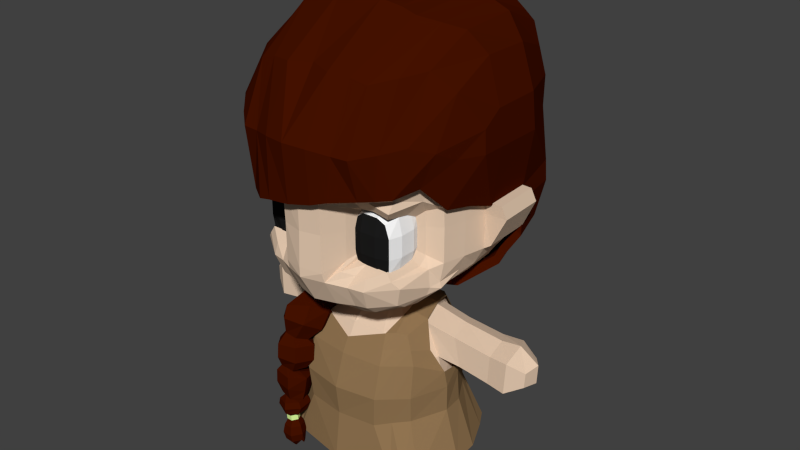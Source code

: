 # Source: Zona.blend  (saved by Blender 2.67.0; exported with 4.5.12 LTS)
import bpy
from mathutils import Matrix  # noqa: F401  (used for matrix-valued properties, if any)

bpy.ops.wm.read_factory_settings(use_empty=True)
scene = bpy.context.scene
scene.name = 'Scene'

# ---- collections
col_collection_1 = bpy.data.collections.new('Collection 1'); scene.collection.children.link(col_collection_1)

# ---- materials (node trees are filled in below, after node groups)
mat_material_001 = bpy.data.materials.new('Material.001')
mat_material_001.alpha_threshold = 0.0
mat_material_001.use_transparent_shadow = False
mat_material_001.diffuse_color = (1.0, 1.0, 1.0, 1.0)
mat_material_001.roughness = 0.5
mat_material_001.specular_intensity = 0.1
mat_material_001.line_color = (0.0, 0.0, 0.0, 1.0)
mat_material_002 = bpy.data.materials.new('Material.002')
mat_material_002.alpha_threshold = 0.0
mat_material_002.use_transparent_shadow = False
mat_material_002.diffuse_color = (0.01222, 0.01222, 0.01222, 1.0)
mat_material_002.roughness = 0.5
mat_material_002.specular_intensity = 0.0
mat_material_002.line_color = (0.0, 0.0, 0.0, 1.0)
mat_material = bpy.data.materials.new('Material')
mat_material.alpha_threshold = 0.0
mat_material.use_transparent_shadow = False
mat_material.diffuse_color = (0.8, 0.6006, 0.4422, 1.0)
mat_material.roughness = 0.5
mat_material.specular_intensity = 0.0
mat_material.line_color = (0.0, 0.0, 0.0, 1.0)
mat_material_003 = bpy.data.materials.new('Material.003')
mat_material_003.alpha_threshold = 0.0
mat_material_003.use_transparent_shadow = False
mat_material_003.diffuse_color = (0.06, 0.006, 0.0, 1.0)
mat_material_003.roughness = 0.5
mat_material_003.specular_intensity = 0.0
mat_material_003.line_color = (0.0, 0.0, 0.0, 1.0)
mat_material_005 = bpy.data.materials.new('Material.005')
mat_material_005.alpha_threshold = 0.0
mat_material_005.use_transparent_shadow = False
mat_material_005.diffuse_color = (0.7475, 1.0, 0.3418, 1.0)
mat_material_005.roughness = 0.5
mat_material_005.specular_intensity = 0.0
mat_material_005.line_color = (0.0, 0.0, 0.0, 1.0)
mat_material_004 = bpy.data.materials.new('Material.004')
mat_material_004.alpha_threshold = 0.0
mat_material_004.use_transparent_shadow = False
mat_material_004.diffuse_color = (0.2883, 0.1788, 0.08469, 1.0)
mat_material_004.roughness = 0.5
mat_material_004.specular_intensity = 0.0
mat_material_004.line_color = (0.0, 0.0, 0.0, 1.0)

# ---- material node trees

# ---- world
world_world = bpy.data.worlds.new('World'); scene.world = world_world
world_world.color = (0.05088, 0.05088, 0.05088)
world_world.use_sun_shadow = False
world_world.sun_shadow_jitter_overblur = 0.0
world_world.cycles.sampling_method = 'MANUAL'
world_world.cycles.sample_map_resolution = 256

# ---- meshes
me_cube = bpy.data.meshes.new('Cube')
me_cube.from_pydata([(0.6482, 0.829, -0.7473), (0.8301, -0.3188, -0.7394), (0.5577, -0.4695, -0.7434), (0.2103, 0.9676, -0.7473), (0.4738, 0.9812, -0.7473), (0.7979, 0.9644, -1.152), (0.9915, 0.7697, -1.396), (1.139, 0.4578, -1.478), (1.199, 0.06467, -1.388), (0.9958, -0.3895, -1.152), (0.632, -0.6906, -1.152), (0.2696, 1.19, -1.152), (0.5459, 1.142, -1.152), (0.801, 1.032, -1.657), (0.9527, 0.7738, -1.657), (1.142, 0.4624, -1.657), (1.223, 0.1037, -1.657), (1.011, -0.4657, -1.657), (0.6277, -0.8097, -1.657), (0.1943, 1.284, -1.657), (0.5027, 1.134, -1.657), (0.9916, -0.4355, -2.07), (1.218, 0.1142, -2.07), (0.5899, -0.7816, -2.135), (0.781, 1.07, -2.104), (0.4874, 1.204, -2.104), (0.1928, 1.29, -2.104), (0.9359, 0.8673, -2.104), (1.167, 0.4721, -2.092), (0.7661, 0.4534, -0.5794), (0.5091, 0.371, -0.4993), (0.4078, 1.184, -1.152), (0.8138, -0.5411, -1.152), (0.6091, -0.01937, -0.548), (0.8907, 0.06252, -0.6249), (0.3486, 1.209, -1.657), (0.8139, -0.6424, -1.657), (0.433, 0.6982, -0.556), (0.6934, 0.7462, -0.6361), (0.3403, 0.9724, -0.7473), (0.6917, -0.397, -0.7162), (0.7853, -0.6144, -2.097), (0.3399, 1.247, -2.104), (0.6369, 0.4088, -0.5259), (0.7448, 0.02781, -0.5778), (0.5629, 0.7195, -0.5845), (0.5943, -0.5807, -0.9476), (0.9197, -0.3546, -0.9456), (0.7514, -0.4701, -0.934), (1.044, -0.07228, -1.016), (1.284, -0.635, -2.81), (1.486, 0.05102, -2.81), (0.8947, -0.7845, -2.874), (1.059, 1.242, -2.844), (0.7883, 1.411, -2.844), (0.499, 1.52, -2.844), (1.207, 0.986, -2.844), (1.437, 0.4937, -2.832), (1.089, -0.7292, -2.837), (0.6436, 1.465, -2.844), (-0.6255, 0.829, -0.7473), (-0.8103, -0.3188, -0.7394), (-0.549, -0.4695, -0.7434), (-0.1979, 0.9676, -0.7473), (-0.4551, 0.9812, -0.7473), (-0.778, 0.9644, -1.152), (-0.9746, 0.7697, -1.396), (-1.124, 0.4578, -1.478), (-1.182, 0.06467, -1.388), (-0.9785, -0.3895, -1.152), (-0.6121, -0.6906, -1.152), (-0.2397, 1.19, -1.152), (-0.5192, 1.142, -1.152), (-0.8007, 1.032, -1.657), (-0.9452, 0.7738, -1.657), (-1.129, 0.4624, -1.657), (-1.215, 0.1037, -1.657), (-1.017, -0.4657, -1.657), (-0.64, -0.8097, -1.657), (-0.2206, 1.284, -1.657), (-0.5225, 1.134, -1.657), (0.005462, 0.9102, -0.7473), (4.504e-05, -0.6391, -0.9384), (0.01573, 1.178, -1.152), (0.00287, -0.7574, -1.152), (-0.01475, 1.305, -1.657), (-0.001245, -0.9212, -1.657), (-0.9996, -0.4355, -2.07), (-1.216, 0.1142, -2.07), (-0.5943, -0.7816, -2.135), (0.0, -0.867, -2.135), (-0.7853, 1.07, -2.104), (-0.5033, 1.204, -2.104), (-0.2041, 1.29, -2.104), (-0.004805, 1.32, -2.104), (-0.9373, 0.8673, -2.104), (-1.161, 0.4721, -2.092), (-0.7555, 0.4534, -0.5794), (-0.5044, 0.371, -0.4993), (-0.3795, 1.184, -1.152), (-0.7891, -0.5411, -1.152), (-0.5988, -0.01937, -0.548), (-0.8764, 0.06252, -0.6249), (-0.3717, 1.209, -1.657), (-0.8281, -0.6424, -1.657), (-0.4185, 0.6982, -0.556), (-0.6732, 0.7462, -0.6361), (-0.326, 0.9724, -0.7473), (-0.6754, -0.397, -0.7162), (-0.7956, -0.6144, -2.097), (-0.3534, 1.247, -2.104), (-0.6294, 0.4088, -0.5259), (-0.7325, 0.02781, -0.5778), (-0.5454, 0.7195, -0.5845), (-0.5795, -0.5807, -0.9476), (-0.9041, -0.3546, -0.9456), (0.0009361, -0.6983, -1.045), (-0.7305, -0.4701, -0.934), (-1.026, -0.07228, -1.016), (-1.284, -0.635, -2.81), (-1.492, 0.05102, -2.81), (-0.8947, -0.7845, -2.874), (0.0, -0.9602, -2.874), (-1.062, 1.242, -2.844), (-0.7885, 1.411, -2.844), (-0.499, 1.52, -2.844), (0.0, 1.556, -2.844), (-1.213, 0.986, -2.844), (-1.439, 0.4937, -2.832), (-1.089, -0.7292, -2.837), (-0.6436, 1.465, -2.844), (-0.9671, -0.9456, -2.507), (-0.9296, -1.025, -2.509), (-0.8416, -1.031, -2.506), (-0.7912, -0.9558, -2.501), (-0.8287, -0.8785, -2.499), (-0.9167, -0.8727, -2.502), (-0.9651, -0.9428, -2.589), (-0.9276, -1.021, -2.591), (-0.8396, -1.026, -2.588), (-0.7892, -0.9502, -2.583), (-0.8267, -0.8737, -2.581), (-0.9147, -0.8688, -2.584), (-0.9773, -0.9449, -2.503), (-0.9355, -1.033, -2.505), (-0.8375, -1.04, -2.502), (-0.7813, -0.9568, -2.496), (-0.8231, -0.8704, -2.494), (-0.9211, -0.8637, -2.497), (-0.975, -0.9418, -2.594), (-0.9332, -1.029, -2.596), (-0.8352, -1.035, -2.593), (-0.779, -0.951, -2.587), (-0.8208, -0.8654, -2.585), (-0.9188, -0.8595, -2.588), (0.5214, -1.444, 1.697), (0.8382, -1.249, 1.735), (1.155, -0.9953, 1.76), (1.4, -0.2695, 1.442), (1.284, -0.6487, 1.819), (0.3159, -1.505, 1.631), (0.6031, -1.44, 2.311), (0.8349, -1.41, 2.31), (1.249, -0.8425, 2.384), (1.531, -0.2696, 2.134), (1.445, -0.5664, 2.281), (0.3152, -1.554, 2.358), (1.534, 1.178, 0.5601), (1.322, 1.813, 0.5601), (1.432, 1.878, 1.092), (1.534, 1.178, 1.092), (1.421, 1.861, 1.397), (1.534, 1.159, 1.292), (1.561, 0.4179, 1.292), (1.077, 1.508, 0.1442), (1.328, 0.9985, 0.1442), (0.8556, 1.091, -0.1655), (0.9385, 0.6123, -0.1655), (1.489, 0.07418, 1.397), (0.6346, 0.5457, -0.2176), (0.3533, 0.7909, -0.2176), (1.203, 1.632, 0.2818), (1.377, 1.058, 0.2818), (0.6027, -1.069, 3.158), (0.8346, -1.042, 3.105), (1.248, -0.4407, 3.206), (1.701, 0.04113, 2.463), (1.516, -0.2685, 2.963), (0.3152, -1.138, 3.174), (0.6038, -0.1713, 3.775), (0.8359, -0.1816, 3.714), (1.25, 0.2464, 3.523), (1.701, 0.3117, 2.654), (1.474, 0.3806, 3.235), (0.3157, -0.1932, 3.821), (0.6413, 0.9517, 3.87), (0.8406, 0.9703, 3.793), (1.251, 1.083, 3.564), (1.678, 1.054, 2.652), (1.459, 1.094, 3.218), (0.3254, 0.9768, 3.906), (0.6242, 1.753, 3.573), (0.8965, 1.752, 3.503), (1.071, 1.928, 3.214), (1.29, 1.925, 2.535), (1.193, 1.896, 2.912), (0.3055, 1.76, 3.59), (1.701, 0.06402, 2.134), (1.701, 0.3904, 2.134), (1.701, 1.101, 2.134), (1.318, 1.867, 2.134), (0.7894, 2.088, 0.5601), (0.4013, 2.237, 0.5601), (0.8922, 2.307, 1.092), (0.4527, 2.46, 1.092), (0.8807, 2.343, 1.397), (0.4469, 2.5, 1.397), (0.5623, 1.804, 0.1442), (0.2878, 1.881, 0.1442), (0.3654, 1.41, -0.1655), (0.1893, 1.519, -0.1655), (0.2406, 0.8245, -0.2176), (0.1279, 0.7515, -0.2176), (0.6578, 1.948, 0.2818), (0.3355, 2.039, 0.2818), (0.8831, 2.295, 2.159), (0.4481, 2.474, 2.184), (0.3941, 2.462, 2.592), (0.7752, 2.272, 2.551), (0.798, 2.212, 2.924), (0.4052, 2.337, 2.936), (0.3657, 2.134, 3.238), (0.7183, 2.031, 3.226), (-0.5171, -1.519, 1.476), (-0.8519, -1.272, 1.42), (-1.383, -0.5929, 1.297), (-1.797, -0.1031, 1.363), (-1.655, -0.2774, 1.318), (-0.3147, -1.55, 1.529), (0.0, -1.555, 1.568), (-0.6017, -1.424, 2.313), (-0.8339, -1.404, 2.311), (-1.423, -0.84, 2.376), (-1.899, -0.2695, 2.134), (-1.72, -0.5622, 2.284), (-0.3149, -1.549, 2.359), (0.0, -1.609, 2.376), (0.0, 2.612, 1.092), (0.0, 2.386, 0.5601), (0.0, 2.658, 1.397), (-1.534, 1.178, 0.5601), (-1.329, 1.813, 0.5601), (-1.439, 1.878, 1.092), (-1.534, 1.178, 1.092), (-1.484, 1.861, 1.397), (-1.534, 1.159, 1.292), (-1.624, 0.4201, 1.292), (-1.131, 1.508, 0.1442), (-1.344, 0.9985, 0.1442), (0.0, 2.028, 0.1442), (-0.8213, 1.091, -0.1655), (-0.8668, 0.6123, -0.1655), (0.0, 1.627, -0.1655), (-1.701, 0.2153, 1.397), (-0.6189, 0.5457, -0.2176), (-0.3533, 0.8846, -0.2176), (-1.219, 1.632, 0.2818), (-1.386, 1.058, 0.2818), (0.0, 2.146, 0.2818), (-0.6024, -1.069, 3.155), (-0.8342, -1.042, 3.085), (-1.248, -0.4408, 3.129), (-1.908, 0.04113, 2.461), (-1.574, -0.2678, 2.911), (-0.3152, -1.138, 3.174), (0.0, -1.027, 3.203), (-0.6035, -0.1712, 3.775), (-0.8354, -0.1815, 3.714), (-1.25, 0.2464, 3.508), (-1.798, 0.3117, 2.654), (-1.474, 0.3806, 3.235), (-0.3156, -0.1932, 3.821), (0.0, -0.1388, 3.867), (-0.6409, 0.9517, 3.87), (-0.84, 0.9703, 3.793), (-1.251, 1.083, 3.564), (-1.678, 1.054, 2.652), (-1.459, 1.094, 3.218), (-0.3252, 0.9768, 3.906), (0.0, 0.9848, 3.949), (-0.6237, 1.753, 3.573), (-0.8959, 1.752, 3.503), (-1.071, 1.928, 3.214), (-1.29, 1.925, 2.535), (-1.193, 1.896, 2.912), (-0.305, 1.76, 3.59), (0.0002624, 1.749, 3.615), (-1.993, 0.06402, 2.134), (-1.885, 0.3904, 2.134), (-1.726, 1.101, 2.134), (-1.318, 1.867, 2.134), (0.0, 2.623, 2.607), (0.0, 2.654, 2.21), (0.0002624, 2.131, 3.25), (7.958e-05, 2.457, 2.949), (-0.7894, 2.088, 0.5601), (-0.4013, 2.237, 0.5601), (-0.8922, 2.307, 1.092), (-0.4527, 2.46, 1.092), (-0.8807, 2.343, 1.397), (-0.4469, 2.5, 1.397), (-0.5623, 1.804, 0.1442), (-0.2878, 1.881, 0.1442), (-0.3654, 1.41, -0.1655), (-0.1893, 1.519, -0.1655), (-0.2406, 0.8293, -0.2176), (-0.1279, 0.7515, -0.2176), (-0.6578, 1.948, 0.2818), (-0.3355, 2.039, 0.2818), (-0.8831, 2.295, 2.159), (-0.4481, 2.474, 2.184), (-0.3941, 2.462, 2.592), (-0.7752, 2.272, 2.551), (-0.7977, 2.212, 2.924), (-0.405, 2.337, 2.936), (-0.3652, 2.134, 3.238), (-0.7177, 2.031, 3.226), (0.0, 0.6938, -0.2176), (-1.363, -0.1698, 0.05921), (-1.398, 0.001536, -0.1183), (-1.374, -0.07336, -0.2785), (-1.442, 0.09587, 0.06839), (-1.645, 0.1284, 0.7564), (-1.58, -0.03583, 0.7319), (-1.603, 0.3465, 0.7776), (-1.407, -0.1712, 0.7327), (0.9986, -1.126, 1.744), (1.048, -1.136, 2.343), (1.048, -0.7498, 3.156), (1.048, 0.02986, 3.621), (1.049, 1.028, 3.68), (0.9858, 1.843, 3.359), (0.6731, 1.896, 3.4), (0.3368, 1.952, 3.415), (0.0003075, 1.945, 3.433), (-1.125, -1.02, 1.348), (-1.137, -1.135, 2.338), (-1.047, -0.7498, 3.107), (-1.047, 0.02986, 3.613), (-1.049, 1.028, 3.68), (-0.9852, 1.843, 3.359), (-0.6725, 1.896, 3.4), (-0.3362, 1.952, 3.415), (0.5556, -1.577, 1.687), (0.8907, -1.37, 1.726), (1.225, -1.102, 1.753), (1.485, -0.3348, 1.416), (1.362, -0.7358, 1.816), (0.3383, -1.642, 1.617), (0.6421, -1.573, 2.336), (0.8873, -1.541, 2.334), (1.325, -0.9407, 2.413), (1.623, -0.3349, 2.149), (1.532, -0.6488, 2.304), (0.3377, -1.693, 2.386), (1.626, 1.196, 0.484), (1.403, 1.867, 0.484), (1.519, 1.936, 1.047), (1.626, 1.196, 1.047), (1.507, 1.918, 1.369), (1.626, 1.176, 1.258), (1.655, 0.3922, 1.258), (1.144, 1.545, 0.04415), (1.409, 1.006, 0.04415), (0.9092, 1.104, -0.2834), (0.9968, 0.5978, -0.2834), (1.579, 0.02871, 1.369), (0.6754, 0.5274, -0.3385), (0.3779, 0.6082, -0.3385), (1.276, 1.676, 0.1897), (1.461, 1.069, 0.1897), (0.6416, -1.181, 3.231), (0.8869, -1.152, 3.175), (1.324, -0.5158, 3.282), (1.803, -0.006254, 2.497), (1.607, -0.3337, 3.026), (0.3376, -1.253, 3.249), (0.6429, -0.2309, 3.884), (0.8883, -0.2418, 3.819), (1.326, 0.2108, 3.617), (1.803, 0.2799, 2.699), (1.563, 0.3528, 3.313), (0.3381, -0.2541, 3.932), (0.6825, 0.9568, 3.984), (0.8932, 0.9764, 3.903), (1.328, 1.096, 3.661), (1.779, 1.065, 2.697), (1.547, 1.107, 3.295), (0.3484, 0.9833, 4.022), (0.6645, 1.804, 3.671), (0.9523, 1.803, 3.596), (1.137, 1.99, 3.29), (1.368, 1.987, 2.572), (1.266, 1.956, 2.971), (0.3274, 1.811, 3.688), (1.803, 0.01795, 2.149), (1.803, 0.3631, 2.149), (1.803, 1.115, 2.149), (1.398, 1.925, 2.149), (0.8392, 2.159, 0.484), (0.4287, 2.316, 0.484), (0.9478, 2.391, 1.047), (0.483, 2.551, 1.047), (0.9356, 2.428, 1.369), (0.4769, 2.594, 1.369), (0.599, 1.858, 0.04415), (0.3086, 1.939, 0.04415), (0.3907, 1.441, -0.2834), (0.2587, 0.614, -0.3385), (0.7, 2.011, 0.1897), (0.3591, 2.107, 0.1897), (0.9382, 2.377, 2.175), (0.4782, 2.567, 2.202), (0.4211, 2.554, 2.633), (0.8241, 2.353, 2.589), (0.8482, 2.29, 2.984), (0.4328, 2.421, 2.997), (0.3911, 2.208, 3.316), (0.7639, 2.099, 3.303), (0.2045, 1.556, -0.2834), (0.1396, 0.6556, -0.3385), (-0.5426, -1.656, 1.452), (-0.8967, -1.395, 1.394), (-1.459, -0.6768, 1.264), (-1.897, -0.1588, 1.334), (-1.746, -0.3431, 1.285), (-0.3286, -1.689, 1.509), (0.004261, -1.694, 1.55), (-0.6321, -1.556, 2.337), (-0.8776, -1.535, 2.336), (-1.5, -0.9381, 2.405), (-2.004, -0.3348, 2.149), (-1.815, -0.6443, 2.307), (-0.3288, -1.688, 2.387), (0.004261, -1.752, 2.404), (0.004261, 2.712, 1.047), (0.004261, 2.473, 0.484), (0.004261, 2.761, 1.369), (-1.618, 1.196, 0.484), (-1.401, 1.867, 0.484), (-1.517, 1.936, 1.047), (-1.618, 1.196, 1.047), (-1.566, 1.918, 1.369), (-1.618, 1.176, 1.258), (-1.713, 0.3945, 1.258), (-1.192, 1.545, 0.04415), (-1.417, 1.006, 0.04415), (0.004261, 2.095, 0.04415), (-0.8643, 1.104, -0.2834), (-0.9125, 0.5978, -0.2834), (-1.795, 0.1779, 1.369), (-0.6503, 0.5274, -0.3385), (-0.3694, 0.7939, -0.3385), (-1.285, 1.676, 0.1897), (-1.462, 1.069, 0.1897), (0.004261, 2.22, 0.1897), (-0.6328, -1.181, 3.228), (-0.878, -1.152, 3.155), (-1.315, -0.5159, 3.201), (-2.013, -0.006254, 2.495), (-1.66, -0.333, 2.97), (-0.3291, -1.253, 3.249), (0.004261, -1.136, 3.279), (-0.634, -0.2308, 3.884), (-0.8792, -0.2417, 3.819), (-1.317, 0.2108, 3.602), (-1.897, 0.2799, 2.699), (-1.555, 0.3527, 3.313), (-0.3295, -0.2541, 3.932), (0.004261, -0.1965, 3.981), (-0.6736, 0.9568, 3.984), (-0.8841, 0.9764, 3.903), (-1.319, 1.096, 3.661), (-1.771, 1.065, 2.697), (-1.539, 1.107, 3.295), (-0.3397, 0.9833, 4.022), (0.004261, 0.9918, 4.068), (-0.6554, 1.804, 3.671), (-0.9432, 1.803, 3.596), (-1.128, 1.99, 3.29), (-1.36, 1.987, 2.572), (-1.257, 1.956, 2.971), (-0.3183, 1.811, 3.688), (0.004538, 1.8, 3.714), (-2.103, 0.01795, 2.149), (-1.989, 0.3631, 2.149), (-1.821, 1.115, 2.149), (-1.39, 1.925, 2.149), (0.004261, 2.724, 2.649), (0.004261, 2.757, 2.229), (0.004538, 2.204, 3.329), (0.004345, 2.549, 3.01), (-0.8306, 2.159, 0.484), (-0.4202, 2.316, 0.484), (-0.9393, 2.391, 1.047), (-0.4745, 2.551, 1.047), (-0.9271, 2.428, 1.369), (-0.4684, 2.594, 1.369), (-0.5904, 1.858, 0.04415), (-0.3001, 1.939, 0.04415), (-0.3822, 1.441, -0.2834), (-0.1959, 1.556, -0.2834), (-0.2502, 0.7204, -0.3385), (-0.6915, 2.011, 0.1897), (-0.3506, 2.107, 0.1897), (-0.9297, 2.377, 2.175), (-0.4697, 2.567, 2.202), (-0.4126, 2.554, 2.633), (-0.8156, 2.353, 2.589), (-0.8394, 2.29, 2.984), (-0.424, 2.421, 2.997), (-0.382, 2.208, 3.316), (-0.7548, 2.099, 3.303), (0.004261, 1.636, -0.2834), (0.004261, 0.6677, -0.3385), (-0.131, 0.6634, -0.3385), (-1.438, -0.2293, -0.04573), (-1.474, -0.04813, -0.2272), (-1.448, -0.1273, -0.388), (-1.521, 0.05164, -0.03602), (-1.735, 0.08609, 0.6916), (-1.667, -0.08765, 0.6657), (-1.692, 0.3167, 0.714), (-1.484, -0.2308, 0.6666), (1.06, -1.24, 1.737), (1.113, -1.251, 2.369), (1.113, -0.8427, 3.229), (1.113, -0.01817, 3.721), (1.114, 1.038, 3.784), (1.047, 1.899, 3.444), (0.7161, 1.955, 3.488), (0.3605, 2.015, 3.503), (0.004586, 2.007, 3.523), (-1.185, -1.129, 1.317), (-1.198, -1.25, 2.364), (-1.104, -0.8427, 3.178), (-1.104, -0.01817, 3.713), (-1.105, 1.038, 3.784), (-1.038, 1.899, 3.444), (-0.707, 1.955, 3.488), (-0.3513, 2.015, 3.503), (-0.4167, 1.287, -0.4466), (-0.6164, 1.201, -0.5979), (-0.2512, 1.027, -0.4779), (-0.03765, 1.11, -0.3098), (-0.2512, 0.6805, -0.2379), (-0.03765, 0.7487, -0.05965), (-0.6164, 0.5071, -0.1179), (-0.4167, 0.5732, 0.04759), (-0.9816, 0.6805, -0.2379), (-0.7877, 0.754, -0.08674), (-0.632, 1.156, -0.1484), (-0.7902, 0.7965, -0.4083), (-0.632, 0.8333, 0.07535), (-0.7367, 0.6557, -0.3268), (-0.2916, 0.6718, 0.1872), (-0.5859, 0.5852, -0.3676), (0.04872, 0.8333, 0.07535), (-0.4887, 0.6557, -0.4899), (0.04872, 1.156, -0.1484), (-0.5423, 0.7965, -0.5714), (-0.2916, 1.318, -0.2602), (-0.6931, 0.867, -0.5306), (-0.9816, 1.027, -0.4779), (-0.7877, 1.107, -0.3314), (-0.8283, 0.14, -0.4392), (-0.7274, 0.09745, -0.2858), (-0.5406, 0.07618, -0.2988), (-0.4547, 0.09745, -0.4652), (-0.5556, 0.14, -0.6186), (-0.7424, 0.1612, -0.6056), (-1.023, 0.5961, -0.3966), (-1.008, 0.3679, -0.4088), (-0.8254, 0.2389, -0.1308), (-0.8408, 0.407, -0.1195), (-0.4579, 0.3124, -0.173), (-0.4581, 0.1744, -0.1733), (-0.2736, 0.2389, -0.4938), (-0.2571, 0.407, -0.5034), (-0.8223, 0.6907, -0.727), (-0.8238, 0.4323, -0.7293), (-0.4393, 0.5961, -0.7805), (-0.4564, 0.3679, -0.7718), (-0.6449, -0.5866, -0.4574), (-0.5752, -0.5693, -0.5925), (-0.5241, -0.4545, -0.7919), (-0.4015, -0.493, -0.4764), (-0.4329, -0.05646, -0.7789), (-0.3102, -0.0949, -0.4633), (-0.5163, -0.05646, -0.1947), (-0.8449, 0.02042, -0.2416), (-0.8249, -0.1648, -0.8825), (-1.064, -0.1202, -0.5709), (-0.9216, -0.1648, -0.2049), (-0.5405, -0.2539, -0.1505), (-0.6075, -0.4545, -0.2077), (-0.9361, -0.3777, -0.2546), (-1.059, -0.3392, -0.5702), (-0.8527, -0.3777, -0.8388), (-0.6571, -0.5348, -0.7171), (-0.8088, -0.5175, -0.7066), (-0.8786, -0.5348, -0.5714), (-0.7966, -0.5693, -0.4468), (-0.3016, -0.2985, -0.4621), (-0.4438, -0.2539, -0.8281), (-0.9675, 0.05886, -0.5571), (-0.7615, 0.02042, -0.8258), (-0.7246, -0.974, -1.107), (-0.6347, -0.8102, -1.17), (-0.7403, -0.6478, -1.207), (-0.9359, -0.6491, -1.181), (-1.026, -0.8129, -1.118), (-0.9202, -0.9754, -1.081), (-0.4044, -0.5611, -0.6903), (-0.4549, -0.7096, -0.9825), (-0.667, -0.5149, -1.121), (-0.5415, -0.3198, -0.9614), (-0.5517, -0.8236, -0.5606), (-0.5537, -0.9762, -0.8162), (-0.8945, -0.4285, -1.073), (-0.9779, -0.5869, -1.092), (-1.077, -0.8535, -0.9261), (-1.076, -0.7393, -0.906), (-0.9048, -0.9414, -0.6271), (-0.8646, -1.048, -0.788), (-0.7651, -1.026, -1.666), (-0.666, -0.8329, -1.658), (-0.7824, -0.6522, -1.625), (-0.9981, -0.665, -1.599), (-1.097, -0.8585, -1.607), (-0.9808, -1.039, -1.64), (-0.7498, -0.5314, -1.322), (-0.7495, -0.5555, -1.531), (-1.047, -0.6109, -1.519), (-1.047, -0.5871, -1.345), (-0.5618, -0.7599, -1.26), (-0.5559, -0.7863, -1.506), (-0.6705, -1.044, -1.221), (-0.6597, -1.072, -1.468), (-1.151, -0.8971, -1.482), (-1.155, -0.8712, -1.306), (-0.9672, -1.1, -1.244), (-0.9571, -1.128, -1.456), (-0.6888, -0.9193, -2.193), (-0.75, -0.7369, -2.187), (-0.9536, -0.658, -2.139), (-1.066, -0.8432, -2.134), (-1.004, -1.026, -2.14), (-0.8159, -1.064, -2.17), (-1.061, -1.064, -1.745), (-1.061, -1.074, -1.948), (-0.7861, -1.124, -1.958), (-0.7861, -1.114, -1.755), (-0.9772, -0.5928, -1.822), (-0.9772, -0.603, -2.025), (-1.157, -0.8114, -1.982), (-1.157, -0.8017, -1.778), (-0.7018, -0.6428, -1.832), (-0.7313, -0.6913, -2.071), (-0.6063, -0.9032, -1.798), (-0.6527, -0.9051, -2.043), (-0.888, -0.7286, -2.442), (-1.052, -0.8346, -2.446), (-1.043, -1.03, -2.441), (-0.8703, -1.119, -2.432), (-0.7064, -1.013, -2.428), (-0.7153, -0.8177, -2.433), (-0.9046, -0.7024, -2.24), (-0.8995, -0.6652, -2.341), (-1.094, -0.8098, -2.37), (-1.075, -0.8298, -2.266), (-0.7127, -0.7881, -2.213), (-0.6806, -0.7629, -2.31), (-1.054, -1.043, -2.264), (-1.07, -1.052, -2.369), (-0.8507, -1.15, -2.338), (-0.8618, -1.128, -2.237), (-0.6913, -1.001, -2.212), (-0.6562, -1.005, -2.309), (-0.9671, -0.9306, -2.527), (-0.9296, -1.011, -2.528), (-0.8416, -1.02, -2.526), (-0.7912, -0.9473, -2.522), (-0.8287, -0.8666, -2.52), (-0.9167, -0.8583, -2.522), (-0.9651, -0.9325, -2.594), (-0.9276, -1.013, -2.595), (-0.8396, -1.021, -2.593), (-0.7892, -0.9491, -2.589), (-0.8267, -0.8684, -2.587), (-0.9147, -0.8601, -2.59), (-1.022, -0.9304, -2.693), (-0.959, -1.065, -2.696), (-0.8111, -1.079, -2.692), (-0.7264, -0.9571, -2.685), (-0.7894, -0.8222, -2.682), (-0.9373, -0.8088, -2.686), (-1.047, -0.9296, -2.828), (-0.9718, -1.091, -2.832), (-0.7946, -1.107, -2.827), (-0.6929, -0.9611, -2.819), (-0.7685, -0.7996, -2.815), (-0.9457, -0.7839, -2.82), (-1.008, -0.9328, -2.96), (-0.9474, -1.062, -2.963), (-0.8058, -1.074, -2.959), (-0.7246, -0.9577, -2.952), (-0.785, -0.8288, -2.95), (-0.9265, -0.8163, -2.953), (-0.9128, -0.9396, -3.064), (-0.8915, -0.985, -3.065), (-0.8417, -0.9894, -3.064), (-0.8131, -0.9483, -3.062), (-0.8343, -0.903, -3.061), (-0.8842, -0.8986, -3.062), (-0.8725, -0.9407, -3.104), (-0.8675, -0.9514, -3.104), (-0.8558, -0.9524, -3.104), (-0.8491, -0.9428, -3.104), (-0.8541, -0.9321, -3.103), (-0.8658, -0.9311, -3.104), (-1.023, -0.9646, -3.023), (-1.013, -0.9857, -3.024), (-1.017, -0.9651, -3.041), (-1.009, -0.982, -3.042), (-0.7176, -0.9062, -2.983), (-0.7382, -0.8615, -2.982), (-0.7262, -0.9054, -3.02), (-0.7427, -0.8697, -3.019), (0.59, -0.9804, 1.399), (0.5477, -0.8499, 1.065), (0.808, -0.9804, 1.428), (0.808, -0.9804, 0.6236), (1.045, -0.9804, 1.386), (1.024, -0.9804, 0.6236), (1.07, -0.443, 1.06), (1.07, -0.443, 0.7493), (0.5477, -0.8499, 0.752), (1.07, -0.4535, 1.238), (0.5033, -0.1886, -0.1832), (0.6778, -0.9804, 0.6236), (1.07, -0.6221, 1.327), (0.5477, -0.8956, 1.328), (1.07, -0.5378, 0.6647), (0.5477, -0.8758, 0.666), (0.5076, -1.391, 1.664), (0.3098, -1.445, 1.106), (0.8068, -1.182, 1.744), (0.8068, -1.203, 0.3413), (1.111, -0.9329, 1.642), (1.194, -0.9193, 0.4023), (1.379, -0.2389, 1.092), (1.379, -0.2389, 0.5686), (0.3098, -1.445, 0.5439), (1.379, -0.2567, 1.392), (0.7434, -0.173, -0.1426), (0.5873, -1.267, 0.3566), (1.25, -0.5411, 1.542), (0.3098, -1.465, 1.553), (1.25, -0.3989, 0.497), (0.3199, -1.408, 0.399), (1.16, -0.4684, 0.5453), (1.16, -0.341, 0.659), (1.104, -0.1914, 0.0006155), (0.4577, -1.124, 1.083), (1.104, -0.4599, -0.04309), (0.8074, -1.063, 1.571), (0.6326, -1.14, 0.505), (0.8074, -1.14, 0.505), (0.4577, -1.252, 0.5471), (0.4577, -1.124, 0.6625), (0.5631, -0.545, -0.2269), (1.126, -1.063, 1.514), (0.5146, -1.063, 1.531), (1.097, -0.9841, 0.505), (1.16, -0.5816, 1.434), (1.16, -0.3551, 1.315), (1.16, -0.341, 1.076), (0.4577, -1.123, 1.436), (1.372, -0.2785, 0.2047), (1.104, -0.7131, 0.01717), (0.7434, -0.5295, -0.1863), (0.7434, -0.8932, -0.126), (0.5631, -0.9088, -0.1666), (0.3217, -0.9027, -0.1971), (1.255, -0.4366, 0.1259), (1.342, -0.2686, 0.288), (1.294, -0.4272, 0.2517), (1.121, -0.8836, 0.1134), (0.3217, -0.5389, -0.2573), (0.3212, -1.188, -0.01133), (0.7593, -1.078, 0.02757), (0.5692, -1.093, 0.0009133), (0.5872, -1.325, 2.301), (0.8068, -1.282, 2.305), (1.207, -0.7955, 2.368), (0.316, -0.1825, -0.2136), (1.507, -0.2567, 2.118), (1.413, -0.5411, 2.268), (0.3098, -1.429, 2.341), (1.537, 0.4379, 0.5686), (1.51, 1.168, 0.5686), (1.203, 1.793, 0.5686), (1.311, 1.857, 1.092), (1.51, 1.168, 1.092), (1.537, 0.4379, 1.092), (1.294, 1.841, 1.392), (1.51, 1.15, 1.289), (1.537, 0.4202, 1.289), (1.027, 1.493, 0.1591), (1.237, 0.9919, 0.1591), (1.286, 0.4103, 0.1591), (0.8086, 1.082, -0.1459), (0.8535, 0.6116, -0.1459), (0.9262, 0.3129, -0.1459), (0.1626, 0.5629, -0.4896), (0.1626, 0.5629, -0.2484), (0.286, 0.4804, -0.4896), (0.286, 0.4804, -0.2484), (0.3685, 0.357, -0.4896), (0.3685, 0.357, -0.2484), (0.3974, 0.2114, -0.4896), (0.3974, 0.2114, -0.2484), (0.3796, 0.06587, -0.4896), (0.3685, 0.06587, -0.2484), (0.2972, -0.05754, -0.4896), (0.286, -0.05754, -0.2484), (1.466, 0.09949, 0.5686), (1.466, 0.09949, 1.092), (1.466, 0.08172, 1.392), (0.6473, 0.335, -0.1971), (0.6094, 0.546, -0.1971), (0.3479, 0.9261, -0.1971), (0.8348, 0.06996, -0.1442), (0.5753, 0.07319, -0.1902), (1.174, 1.615, 0.2946), (1.316, 1.05, 0.2946), (1.391, 0.4195, 0.2946), (1.377, 0.09949, 0.3276), (1.312, -0.01251, 0.1881), (0.9968, 0.1045, -0.05396), (1.638, 0.4515, 0.6331), (1.611, 1.237, 0.6331), (1.847, 1.182, 1.093), (1.874, 0.4515, 1.093), (1.772, 1.164, 1.275), (1.799, 0.4337, 1.275), (0.5872, -1.028, 3.123), (0.8068, -0.9892, 3.055), (1.207, -0.4076, 3.097), (1.675, 0.04917, 2.441), (1.485, -0.2517, 2.884), (0.3098, -1.108, 3.142), (0.5872, -0.1513, 3.726), (0.8068, -0.1559, 3.662), (1.207, 0.2573, 3.463), (1.675, 0.3156, 2.631), (1.441, 0.3847, 3.201), (0.3098, -0.1792, 3.777), (0.6216, 0.9398, 3.815), (0.8098, 0.9555, 3.737), (1.206, 1.064, 3.516), (1.653, 1.046, 2.629), (1.424, 1.081, 3.185), (0.3187, 0.9683, 3.859), (0.6011, 1.71, 3.525), (0.8627, 1.707, 3.457), (1.031, 1.877, 3.179), (1.268, 1.902, 2.514), (1.16, 1.859, 2.886), (0.2943, 1.717, 3.541), (1.675, 0.07171, 2.118), (1.675, 0.3931, 2.118), (1.675, 1.093, 2.118), (1.298, 1.847, 2.118), (0.7773, 2.065, 0.5686), (0.3952, 2.211, 0.5686), (0.8784, 2.281, 1.092), (0.4457, 2.43, 1.092), (0.8671, 2.316, 1.392), (0.4401, 2.471, 1.392), (0.5537, 1.704, 0.1591), (0.2833, 1.855, 0.1591), (0.3598, 1.397, -0.1459), (0.1864, 1.504, -0.1459), (0.06555, 0.5822, -0.4896), (0.1141, 0.5725, -0.4896), (0.1141, 0.5725, -0.2484), (0.06555, 0.5822, -0.2484), (0.2369, 0.9847, -0.1971), (0.126, 1.043, -0.1971), (0.6477, 1.911, 0.2946), (0.3304, 2.016, 0.2946), (0.8695, 2.268, 2.143), (0.4412, 2.445, 2.168), (0.3879, 2.432, 2.569), (0.7629, 2.273, 2.529), (0.7773, 2.17, 2.898), (0.3952, 2.293, 2.91), (0.3524, 2.078, 3.202), (0.6917, 1.978, 3.19), (0.6063, 0.8246, -0.7559), (0.6761, 0.711, -0.7163), (0.7894, 0.4766, -0.6429), (0.8494, 0.09161, -0.7163), (0.784, -0.2787, -0.7559), (0.4897, -0.4276, -0.7559), (0.1962, 0.9616, -0.7559), (0.444, 0.9751, -0.7559), (0.7349, 0.9621, -1.156), (0.8401, 0.7766, -1.209), (0.9943, 0.4766, -1.25), (1.061, 0.0976, -1.209), (0.9407, -0.3426, -1.156), (0.6016, -0.6404, -1.156), (0.2378, 1.174, -1.156), (0.4984, 1.127, -1.156), (0.7461, 1.027, -1.656), (0.8816, 0.7766, -1.656), (1.059, 0.4766, -1.656), (1.149, 0.1296, -1.656), (0.9703, -0.4265, -1.656), (0.6159, -0.7669, -1.656), (0.1941, 1.274, -1.656), (0.4806, 1.127, -1.656), (0.7448, 1.07, -2.406), (0.8874, 0.8781, -2.406), (1.103, 0.4766, -2.406), (1.164, 0.1296, -2.406), (0.9678, -0.4032, -2.406), (0.5776, -0.7478, -2.406), (0.1917, 1.282, -2.406), (0.4777, 1.208, -2.406), (0.6345, 0.8319, -3.025), (0.6353, 0.9747, -2.793), (0.8529, 0.7734, -3.025), (0.877, 0.8584, -2.793), (1.013, 0.5798, -3.025), (1.02, 0.6912, -2.793), (1.071, 0.3594, -3.025), (1.085, 0.4766, -2.793), (1.013, 0.01237, -3.025), (1.065, 0.03742, -2.793), (0.8529, -0.2255, -3.025), (0.9292, -0.333, -2.793), (0.6345, -0.2841, -3.025), (0.6353, -0.4341, -2.793), (0.4161, -0.2255, -3.025), (0.3246, -0.3729, -2.793), (0.2562, -0.06565, -3.025), (0.136, -0.1634, -2.793), (0.1977, 0.1528, -3.025), (0.0781, 0.347, -2.793), (0.2562, 0.3712, -3.025), (0.1436, 0.8535, -2.793), (0.4161, 0.7734, -3.025), (0.3213, 0.9367, -2.793), (0.6345, 0.7159, -3.284), (0.8043, 0.6705, -3.284), (0.9285, 0.52, -3.284), (0.974, 0.3487, -3.284), (0.9285, 0.07904, -3.284), (0.8043, -0.1058, -3.284), (0.6345, -0.1513, -3.284), (0.4648, -0.1058, -3.284), (0.3405, 0.01841, -3.284), (0.295, 0.1881, -3.284), (0.3405, 0.3579, -3.284), (0.4648, 0.6705, -3.284), (1.672, 0.8073, -0.9263), (1.831, 0.5461, -0.8445), (1.865, 0.2078, -0.9263), (1.652, 0.8346, -1.372), (1.764, 0.5461, -1.371), (1.844, 0.1985, -1.372), (1.116, 0.7462, -0.8326), (1.189, 0.7912, -1.279), (1.318, 0.5118, -1.32), (1.385, 0.1663, -1.279), (1.289, 0.1675, -0.8326), (1.229, 0.5118, -0.7592), (2.002, 0.8394, -0.9143), (2.139, 0.5541, -0.8066), (2.157, 0.1846, -0.9143), (1.999, 0.8692, -1.401), (2.107, 0.5541, -1.379), (2.133, 0.1744, -1.401), (2.279, 0.759, -1.052), (2.434, 0.5654, -1.009), (2.38, 0.3361, -1.052), (2.269, 0.7732, -1.283), (2.419, 0.5654, -1.306), (2.368, 0.3313, -1.283), (0.4507, -0.9487, 0.5736), (0.4507, -0.3676, 0.5736), (1.032, -0.3676, 0.5736), (1.032, -0.9487, 0.5736), (0.4507, -0.9487, 1.212), (0.4507, -0.3676, 1.321), (1.032, -0.3676, 1.321), (0.9863, -0.9642, 1.285), (0.623, -0.3457, 1.349), (0.8597, -0.3457, 1.349), (0.8597, -0.3457, 0.5455), (0.623, -0.3457, 0.5455), (0.8597, -0.9706, 1.349), (0.623, -0.9706, 1.349), (0.623, -0.9706, 0.5455), (0.8597, -0.9706, 0.5455), (1.113, -0.7791, 0.7918), (1.113, -0.5372, 0.7918), (1.113, -0.7791, 1.103), (1.113, -0.5372, 1.103), (0.6204, -0.5372, 0.4687), (0.6204, -0.7791, 0.4687), (0.8622, -0.5372, 0.4687), (0.8622, -0.7791, 0.4687), (0.6204, -1.03, 0.7918), (0.6204, -1.03, 1.103), (0.8622, -1.03, 0.7918), (0.8622, -1.03, 1.103), (0.4289, -0.9706, 1.1), (0.4289, -0.9706, 0.7951), (0.4289, -0.3457, 0.7951), (0.4289, -0.3457, 1.1), (1.054, -0.9706, 0.7951), (1.054, -0.9706, 1.1), (1.054, -0.3457, 0.7951), (1.054, -0.3457, 1.1), (0.8622, -0.2861, 0.7918), (0.8622, -0.2861, 1.103), (0.6204, -0.2861, 0.7918), (0.6204, -0.2861, 1.103), (0.3692, -0.7791, 1.103), (0.3692, -0.5372, 1.103), (0.3692, -0.7791, 0.7918), (0.3692, -0.5372, 0.7918), (0.6204, -0.7791, 1.426), (0.6204, -0.5372, 1.426), (0.8622, -0.7791, 1.426), (0.8622, -0.5372, 1.426), (0.4289, -0.7765, 0.5455), (0.4289, -0.5398, 0.5455), (0.4289, -0.5398, 1.349), (0.4289, -0.7765, 1.349), (1.054, -0.5398, 0.5455), (1.054, -0.7765, 0.5455), (1.054, -0.7765, 1.349), (1.054, -0.5398, 1.349), (0.05317, 0.5918, -0.4896), (0.05317, 0.5918, -0.2484), (0.05317, 0.5918, -0.4896), (0.05317, 0.5918, -0.2484), (-0.03675, 0.5725, -0.4896), (-0.03675, 0.5725, -0.2484), (0.1864, 1.504, -0.1459), (0.06555, 0.5822, -0.4896), (0.06555, 0.5822, -0.2484), (0.126, 1.043, -0.1971), (0.1962, 0.9616, -0.7559), (0.136, -0.1634, -2.793), (0.0781, 0.347, -2.793), (0.1436, 0.8535, -2.793), (-0.59, -0.9804, 1.399), (-0.5477, -0.8499, 1.065), (-0.808, -0.9804, 1.428), (-0.808, -0.9804, 0.6236), (-1.045, -0.9804, 1.386), (-1.024, -0.9804, 0.6236), (-1.07, -0.443, 1.06), (-1.07, -0.443, 0.7493), (-0.5477, -0.8499, 0.752), (-1.07, -0.4535, 1.238), (-0.5033, -0.1886, -0.1832), (-0.6778, -0.9804, 0.6236), (-1.07, -0.6221, 1.327), (-0.5477, -0.8956, 1.328), (-1.07, -0.5378, 0.6647), (-0.5477, -0.8758, 0.666), (-0.5076, -1.391, 1.664), (-0.3098, -1.445, 1.106), (-0.8068, -1.182, 1.744), (-0.8068, -1.203, 0.3413), (-1.111, -0.9329, 1.642), (-1.194, -0.9193, 0.4023), (-1.379, -0.2389, 1.092), (-1.379, -0.2389, 0.5686), (-0.3098, -1.445, 0.5439), (-1.379, -0.2567, 1.392), (-0.7434, -0.173, -0.1426), (-0.5873, -1.267, 0.3566), (-1.25, -0.5411, 1.542), (-0.3098, -1.465, 1.553), (-1.25, -0.3989, 0.497), (-0.3199, -1.408, 0.399), (-1.16, -0.4684, 0.5453), (-1.16, -0.341, 0.659), (-1.104, -0.1914, 0.0006155), (-0.4577, -1.124, 1.083), (-1.104, -0.4599, -0.04309), (-0.8074, -1.063, 1.571), (-0.6326, -1.14, 0.505), (-0.8074, -1.14, 0.505), (-0.4577, -1.252, 0.5471), (-0.4577, -1.124, 0.6625), (-0.5631, -0.545, -0.2269), (-1.126, -1.063, 1.514), (-0.5146, -1.063, 1.531), (-1.097, -0.9841, 0.505), (-1.16, -0.5816, 1.434), (-1.16, -0.3551, 1.315), (-1.16, -0.341, 1.076), (-0.4577, -1.123, 1.436), (0.0, -1.512, 1.101), (0.0, -1.537, 0.5731), (0.0, -1.518, 1.544), (0.0, -1.533, 0.4282), (0.0, -0.9432, -0.2123), (0.0, -1.277, -0.01546), (-1.372, -0.2785, 0.2047), (-1.104, -0.7131, 0.01717), (-0.7434, -0.5295, -0.1863), (-0.7434, -0.8932, -0.126), (-0.5631, -0.9088, -0.1666), (-0.3217, -0.9027, -0.1971), (-1.255, -0.4366, 0.1259), (-1.342, -0.2686, 0.288), (-1.294, -0.4272, 0.2517), (-1.121, -0.8836, 0.1134), (-0.3217, -0.5389, -0.2573), (0.0, -0.5795, -0.2726), (-0.3212, -1.188, -0.01133), (-0.7593, -1.078, 0.02757), (-0.5692, -1.093, 0.0009133), (-0.5872, -1.325, 2.301), (-0.8068, -1.282, 2.305), (-1.207, -0.7955, 2.368), (-0.316, -0.1825, -0.2136), (-1.507, -0.2567, 2.118), (-1.413, -0.5411, 2.268), (-0.3098, -1.429, 2.341), (0.0, -1.41, 2.356), (0.0, 2.58, 1.092), (0.0, 2.358, 0.5686), (0.0, 2.625, 1.392), (-1.537, 0.4379, 0.5686), (-1.51, 1.168, 0.5686), (-1.203, 1.793, 0.5686), (-1.311, 1.857, 1.092), (-1.51, 1.168, 1.092), (-1.537, 0.4379, 1.092), (-1.294, 1.841, 1.392), (-1.51, 1.15, 1.289), (-1.537, 0.4202, 1.289), (-1.027, 1.493, 0.1591), (-1.237, 0.9919, 0.1591), (-1.286, 0.4103, 0.1591), (0.0, 2.005, 0.1591), (-0.8086, 1.082, -0.1459), (-0.8535, 0.6116, -0.1459), (-0.9262, 0.3129, -0.1459), (0.0, 1.612, -0.1459), (0.0, 0.5918, -0.4896), (0.0, 0.5918, -0.2484), (-0.1626, 0.5629, -0.4896), (-0.1626, 0.5629, -0.2484), (-0.286, 0.4804, -0.4896), (-0.286, 0.4804, -0.2484), (-0.3685, 0.357, -0.4896), (-0.3685, 0.357, -0.2484), (-0.3974, 0.2114, -0.4896), (-0.3974, 0.2114, -0.2484), (-0.3796, 0.06587, -0.4896), (-0.3685, 0.06587, -0.2484), (-0.2972, -0.05754, -0.4896), (-0.286, -0.05754, -0.2484), (0.0, -0.2217, -0.2636), (0.0, -0.2217, -0.5048), (-1.466, 0.09949, 0.5686), (-1.466, 0.09949, 1.092), (-1.466, 0.08172, 1.392), (-0.6473, 0.335, -0.1971), (-0.6094, 0.546, -0.1971), (0.0, 1.102, -0.1971), (-0.3479, 0.9261, -0.1971), (-0.8348, 0.06996, -0.1442), (-0.5753, 0.07319, -0.1902), (-1.174, 1.615, 0.2946), (-1.316, 1.05, 0.2946), (0.0, 2.122, 0.2946), (-1.391, 0.4195, 0.2946), (-1.377, 0.09949, 0.3276), (-1.312, -0.01251, 0.1881), (-0.9968, 0.1045, -0.05396), (-1.638, 0.4515, 0.6331), (-1.611, 1.237, 0.6331), (-1.847, 1.182, 1.093), (-1.874, 0.4515, 1.093), (-1.772, 1.164, 1.275), (-1.799, 0.4337, 1.275), (-0.5872, -1.028, 3.123), (-0.8068, -0.9892, 3.055), (-1.207, -0.4076, 3.097), (-1.675, 0.04917, 2.441), (-1.485, -0.2517, 2.884), (-0.3098, -1.108, 3.142), (0.0, -1.003, 3.171), (-0.5872, -0.1513, 3.726), (-0.8068, -0.1559, 3.662), (-1.207, 0.2573, 3.463), (-1.675, 0.3156, 2.631), (-1.441, 0.3847, 3.201), (-0.3098, -0.1792, 3.777), (0.0, -0.128, 3.825), (-0.6216, 0.9398, 3.815), (-0.8098, 0.9555, 3.737), (-1.206, 1.064, 3.516), (-1.653, 1.046, 2.629), (-1.424, 1.081, 3.185), (-0.3187, 0.9683, 3.859), (0.0, 0.9784, 3.905), (-0.6011, 1.71, 3.525), (-0.8627, 1.707, 3.457), (-1.031, 1.877, 3.179), (-1.268, 1.902, 2.514), (-1.16, 1.859, 2.886), (-0.2943, 1.717, 3.541), (0.0, 1.707, 3.565), (-1.675, 0.07171, 2.118), (-1.675, 0.3931, 2.118), (-1.675, 1.093, 2.118), (-1.298, 1.847, 2.118), (0.0, 2.591, 2.584), (0.0, 2.622, 2.193), (0.0, 2.075, 3.214), (0.0, 2.416, 2.921), (-0.7773, 2.065, 0.5686), (-0.3952, 2.211, 0.5686), (-0.8784, 2.281, 1.092), (-0.4457, 2.43, 1.092), (-0.8671, 2.316, 1.392), (-0.4401, 2.471, 1.392), (-0.5537, 1.704, 0.1591), (-0.2833, 1.855, 0.1591), (-0.3598, 1.397, -0.1459), (-0.1864, 1.504, -0.1459), (-0.06555, 0.5822, -0.4896), (-0.1141, 0.5725, -0.4896), (-0.1141, 0.5725, -0.2484), (-0.06555, 0.5822, -0.2484), (-0.2369, 0.9847, -0.1971), (-0.126, 1.043, -0.1971), (-0.6477, 1.911, 0.2946), (-0.3304, 2.016, 0.2946), (-0.8695, 2.268, 2.143), (-0.4412, 2.445, 2.168), (-0.3879, 2.432, 2.569), (-0.7629, 2.273, 2.529), (-0.7773, 2.17, 2.898), (-0.3952, 2.293, 2.91), (-0.3524, 2.078, 3.202), (-0.6917, 1.978, 3.19), (0.0, 0.9049, -0.7559), (-0.6063, 0.8246, -0.7559), (-0.6761, 0.711, -0.7163), (-0.7894, 0.4766, -0.6429), (-0.8494, 0.09161, -0.7163), (-0.784, -0.2787, -0.7559), (-0.4897, -0.4276, -0.7559), (0.0, -0.4846, -0.7559), (-0.1962, 0.9616, -0.7559), (-0.444, 0.9751, -0.7559), (0.0, 1.17, -1.156), (-0.7349, 0.9621, -1.156), (-0.8401, 0.7766, -1.209), (-0.9943, 0.4766, -1.25), (-1.061, 0.0976, -1.209), (-0.9407, -0.3426, -1.156), (-0.6016, -0.6404, -1.156), (0.0, -0.7172, -1.156), (-0.2378, 1.174, -1.156), (-0.4984, 1.127, -1.156), (0.0, 1.295, -1.656), (-0.7461, 1.027, -1.656), (-0.8816, 0.7766, -1.656), (-1.059, 0.4766, -1.656), (-1.149, 0.1296, -1.656), (-0.9703, -0.4265, -1.656), (-0.6159, -0.7669, -1.656), (0.0, -0.8927, -1.656), (-0.1941, 1.274, -1.656), (-0.4806, 1.127, -1.656), (0.0, 1.312, -2.406), (-0.7448, 1.07, -2.406), (-0.8874, 0.8781, -2.406), (-1.103, 0.4766, -2.406), (-1.164, 0.1296, -2.406), (-0.9678, -0.4032, -2.406), (-0.5776, -0.7478, -2.406), (0.0, -0.8408, -2.406), (-0.1917, 1.282, -2.406), (-0.4777, 1.208, -2.406), (-0.6345, 0.8319, -3.025), (-0.6353, 0.9747, -2.793), (-0.8529, 0.7734, -3.025), (-0.877, 0.8584, -2.793), (-1.013, 0.5798, -3.025), (-1.02, 0.6912, -2.793), (-1.071, 0.3594, -3.025), (-1.085, 0.4766, -2.793), (-1.013, 0.01237, -3.025), (-1.065, 0.03742, -2.793), (-0.8529, -0.2255, -3.025), (-0.9292, -0.333, -2.793), (-0.6345, -0.2841, -3.025), (-0.6353, -0.4341, -2.793), (-0.4161, -0.2255, -3.025), (-0.3246, -0.3729, -2.793), (-0.2562, -0.06565, -3.025), (-0.136, -0.1634, -2.793), (-0.1977, 0.1528, -3.025), (-0.0781, 0.347, -2.793), (-0.2562, 0.3712, -3.025), (-0.1436, 0.8535, -2.793), (-0.4161, 0.7734, -3.025), (-0.3213, 0.9367, -2.793), (0.0, -0.1247, -2.689), (0.0, 0.3257, -2.689), (-0.6345, 0.7159, -3.284), (-0.8043, 0.6705, -3.284), (-0.9285, 0.52, -3.284), (-0.974, 0.3487, -3.284), (-0.9285, 0.07904, -3.284), (-0.8043, -0.1058, -3.284), (-0.6345, -0.1513, -3.284), (-0.4648, -0.1058, -3.284), (-0.3405, 0.01841, -3.284), (-0.295, 0.1881, -3.284), (-0.3405, 0.3579, -3.284), (-0.4648, 0.6705, -3.284), (-1.672, 0.8073, -0.9263), (-1.831, 0.5461, -0.8445), (-1.865, 0.2078, -0.9263), (-1.652, 0.8346, -1.372), (-1.764, 0.5461, -1.371), (-1.844, 0.1985, -1.372), (-1.116, 0.7462, -0.8326), (-1.189, 0.7912, -1.279), (-1.318, 0.5118, -1.32), (-1.385, 0.1663, -1.279), (-1.289, 0.1675, -0.8326), (-1.229, 0.5118, -0.7592), (-2.002, 0.8394, -0.9143), (-2.139, 0.5541, -0.8066), (-2.157, 0.1846, -0.9143), (-1.999, 0.8692, -1.401), (-2.107, 0.5541, -1.379), (-2.133, 0.1744, -1.401), (-2.279, 0.759, -1.052), (-2.434, 0.5654, -1.009), (-2.38, 0.3361, -1.052), (-2.269, 0.7732, -1.283), (-2.419, 0.5654, -1.306), (-2.368, 0.3313, -1.283), (-0.4507, -0.9487, 0.5736), (-0.4507, -0.3676, 0.5736), (-1.032, -0.3676, 0.5736), (-1.032, -0.9487, 0.5736), (-0.4507, -0.9487, 1.212), (-0.4507, -0.3676, 1.321), (-1.032, -0.3676, 1.321), (-0.9863, -0.9642, 1.285), (-0.623, -0.3457, 1.349), (-0.8597, -0.3457, 1.349), (-0.8597, -0.3457, 0.5455), (-0.623, -0.3457, 0.5455), (-0.8597, -0.9706, 1.349), (-0.623, -0.9706, 1.349), (-0.623, -0.9706, 0.5455), (-0.8597, -0.9706, 0.5455), (-1.113, -0.7791, 0.7918), (-1.113, -0.5372, 0.7918), (-1.113, -0.7791, 1.103), (-1.113, -0.5372, 1.103), (-0.6204, -0.5372, 0.4687), (-0.6204, -0.7791, 0.4687), (-0.8622, -0.5372, 0.4687), (-0.8622, -0.7791, 0.4687), (-0.6204, -1.03, 0.7918), (-0.6204, -1.03, 1.103), (-0.8622, -1.03, 0.7918), (-0.8622, -1.03, 1.103), (-0.4289, -0.9706, 1.1), (-0.4289, -0.9706, 0.7951), (-0.4289, -0.3457, 0.7951), (-0.4289, -0.3457, 1.1), (-1.054, -0.9706, 0.7951), (-1.054, -0.9706, 1.1), (-1.054, -0.3457, 0.7951), (-1.054, -0.3457, 1.1), (-0.8622, -0.2861, 0.7918), (-0.8622, -0.2861, 1.103), (-0.6204, -0.2861, 0.7918), (-0.6204, -0.2861, 1.103), (-0.3692, -0.7791, 1.103), (-0.3692, -0.5372, 1.103), (-0.3692, -0.7791, 0.7918), (-0.3692, -0.5372, 0.7918), (-0.6204, -0.7791, 1.426), (-0.6204, -0.5372, 1.426), (-0.8622, -0.7791, 1.426), (-0.8622, -0.5372, 1.426), (-0.4289, -0.7765, 0.5455), (-0.4289, -0.5398, 0.5455), (-0.4289, -0.5398, 1.349), (-0.4289, -0.7765, 1.349), (-1.054, -0.5398, 0.5455), (-1.054, -0.7765, 0.5455), (-1.054, -0.7765, 1.349), (-1.054, -0.5398, 1.349), (-0.05317, 0.5918, -0.4896), (-0.05317, 0.5918, -0.2484), (0.0, 0.5822, -0.4896), (0.0, 0.5822, -0.2484), (-0.05317, 0.5918, -0.4896), (-0.05317, 0.5918, -0.2484), (0.0, 0.5822, -0.4896), (0.03675, 0.5725, -0.4896), (0.03675, 0.5725, -0.2484), (0.0, 0.5822, -0.2484), (0.0, 1.612, -0.1459), (0.0, 0.5918, -0.4896), (0.0, 0.5918, -0.2484), (0.0, 1.102, -0.1971), (-0.1864, 1.504, -0.1459), (-0.06555, 0.5822, -0.4896), (-0.06555, 0.5822, -0.2484), (-0.126, 1.043, -0.1971), (0.0, 0.9049, -0.7559), (-0.1962, 0.9616, -0.7559), (0.0, 1.312, -2.406), (-0.136, -0.1634, -2.793), (-0.0781, 0.347, -2.793), (-0.1436, 0.8535, -2.793), (0.0, -0.1247, -2.689), (0.0, 0.3257, -2.689), (0.9682, -0.4067, -2.291), (1.161, 0.1296, -2.291), (0.5834, -0.7507, -2.128), (0.0, -0.8487, -2.128), (0.745, 1.063, -2.291), (0.4782, 1.196, -2.291), (0.1921, 1.281, -2.291), (0.0, 1.31, -2.291), (0.8865, 0.8626, -2.291), (1.096, 0.4766, -2.291), (-0.9682, -0.4067, -2.291), (-1.161, 0.1296, -2.291), (-0.5834, -0.7507, -2.128), (-0.745, 1.063, -2.291), (-0.4782, 1.196, -2.291), (-0.1921, 1.281, -2.291), (-0.8865, 0.8626, -2.291), (-1.096, 0.4766, -2.291)], [(11, 2), (71, 62)], [(48, 46, 10, 32), (46, 116, 84, 10), (4, 0, 5, 12), (81, 3, 11, 83), (39, 4, 12, 31), (4, 38, 0), (8, 9, 17, 16), (32, 10, 18, 36), (10, 84, 86, 18), (12, 5, 13, 20), (83, 11, 19, 85), (5, 6, 14, 13), (31, 12, 20, 35), (6, 7, 15, 14), (7, 8, 16, 15), (16, 17, 21, 22), (36, 18, 23, 41), (18, 86, 90, 23), (20, 13, 24, 25), (85, 19, 26, 94), (13, 14, 27, 24), (35, 20, 25, 42), (14, 15, 28, 27), (15, 16, 22, 28), (45, 39, 3, 37), (44, 43, 30, 33), (40, 44, 33, 2), (3, 39, 31, 11), (43, 45, 37, 30), (47, 48, 32, 9), (9, 32, 36, 17), (11, 31, 35, 19), (17, 36, 41, 21), (19, 35, 42, 26), (38, 4, 39, 45), (34, 29, 43, 44), (1, 34, 44, 40), (29, 38, 45, 43), (49, 34, 1, 47), (40, 2, 46, 48), (2, 82, 116, 46), (1, 40, 48, 47), (8, 49, 47, 9), (94, 26, 55, 126), (24, 27, 56, 53), (26, 42, 59, 55), (22, 21, 50, 51), (27, 28, 57, 56), (21, 41, 58, 50), (28, 22, 51, 57), (23, 90, 122, 52), (41, 23, 52, 58), (25, 24, 53, 54), (42, 25, 54, 59), (117, 100, 70, 114), (114, 70, 84, 116), (64, 72, 65, 60), (81, 83, 71, 63), (107, 99, 72, 64), (64, 60, 106), (68, 76, 77, 69), (100, 104, 78, 70), (70, 78, 86, 84), (72, 80, 73, 65), (83, 85, 79, 71), (65, 73, 74, 66), (99, 103, 80, 72), (66, 74, 75, 67), (67, 75, 76, 68), (76, 88, 87, 77), (104, 109, 89, 78), (78, 89, 90, 86), (80, 92, 91, 73), (85, 94, 93, 79), (73, 91, 95, 74), (103, 110, 92, 80), (74, 95, 96, 75), (75, 96, 88, 76), (113, 105, 63, 107), (112, 101, 98, 111), (108, 62, 101, 112), (63, 71, 99, 107), (111, 98, 105, 113), (115, 69, 100, 117), (69, 77, 104, 100), (71, 79, 103, 99), (77, 87, 109, 104), (79, 93, 110, 103), (106, 113, 107, 64), (102, 112, 111, 97), (61, 108, 112, 102), (97, 111, 113, 106), (118, 115, 61, 102), (108, 117, 114, 62), (62, 114, 116, 82), (61, 115, 117, 108), (68, 69, 115, 118), (94, 126, 125, 93), (91, 123, 127, 95), (93, 125, 130, 110), (88, 120, 119, 87), (95, 127, 128, 96), (87, 119, 129, 109), (96, 128, 120, 88), (89, 121, 122, 90), (109, 129, 121, 89), (92, 124, 123, 91), (110, 130, 124, 92), (136, 142, 141, 135), (135, 141, 140, 134), (133, 139, 138, 132), (132, 138, 137, 131), (131, 137, 142, 136), (134, 140, 139, 133), (148, 147, 153, 154), (147, 146, 152, 153), (145, 144, 150, 151), (144, 143, 149, 150), (143, 148, 154, 149), (146, 145, 151, 152), (140, 141, 153, 152), (135, 134, 146, 147), (141, 142, 154, 153), (136, 135, 147, 148), (142, 137, 149, 154), (131, 136, 148, 143), (138, 139, 151, 150), (133, 132, 144, 145), (139, 140, 152, 151), (134, 133, 145, 146), (137, 138, 150, 149), (132, 131, 143, 144), (181, 174, 175, 182), (223, 217, 174, 181), (160, 166, 161, 155), (161, 162, 156, 155), (159, 165, 164, 158), (337, 163, 157, 336), (157, 163, 165, 159), (214, 247, 248, 212), (216, 249, 247, 214), (170, 169, 168, 167), (172, 171, 169, 170), (217, 219, 176, 174), (174, 176, 177, 175), (177, 176, 180, 179), (168, 181, 182, 167), (211, 223, 181, 168), (165, 187, 186, 164), (337, 338, 185, 163), (161, 183, 184, 162), (163, 185, 187, 165), (166, 188, 183, 161), (188, 194, 189, 183), (187, 193, 192, 186), (338, 339, 191, 185), (183, 189, 190, 184), (185, 191, 193, 187), (189, 195, 196, 190), (191, 197, 199, 193), (194, 200, 195, 189), (193, 199, 198, 192), (339, 340, 197, 191), (200, 194, 282, 289), (194, 188, 275, 282), (188, 166, 246, 275), (166, 160, 239, 246), (195, 201, 202, 196), (289, 296, 206, 200), (197, 203, 205, 199), (341, 203, 197, 340), (200, 206, 201, 195), (199, 205, 204, 198), (158, 164, 207, 178), (164, 186, 207), (207, 208, 173, 178), (186, 192, 208, 207), (192, 198, 209, 208), (208, 209, 172, 173), (198, 204, 210, 209), (209, 210, 171, 172), (227, 301, 302, 226), (226, 302, 249, 216), (231, 303, 304, 230), (229, 228, 204, 205), (268, 259, 218, 224), (224, 218, 217, 223), (169, 213, 211, 168), (213, 214, 212, 211), (171, 215, 213, 169), (215, 216, 214, 213), (259, 262, 220, 218), (218, 220, 219, 217), (176, 219, 221, 180), (219, 220, 222, 221), (248, 268, 224, 212), (212, 224, 223, 211), (204, 228, 225, 210), (228, 227, 226, 225), (210, 225, 215, 171), (225, 226, 216, 215), (203, 232, 229, 205), (232, 231, 230, 229), (304, 301, 227, 230), (230, 227, 228, 229), (342, 341, 202, 201), (343, 342, 201, 206), (344, 343, 206, 296), (266, 267, 258, 257), (317, 266, 257, 311), (238, 233, 240, 245), (240, 233, 234, 241), (237, 236, 243, 244), (346, 345, 235, 242), (235, 237, 244, 242), (308, 306, 248, 247), (310, 308, 247, 249), (253, 250, 251, 252), (255, 253, 252, 254), (311, 257, 260, 313), (257, 258, 261, 260), (261, 264, 265, 260), (251, 250, 267, 266), (305, 251, 266, 317), (244, 243, 272, 273), (346, 242, 271, 347), (240, 241, 270, 269), (242, 244, 273, 271), (245, 240, 269, 274), (274, 269, 276, 281), (273, 272, 279, 280), (347, 271, 278, 348), (269, 270, 277, 276), (271, 273, 280, 278), (276, 277, 284, 283), (278, 280, 287, 285), (281, 276, 283, 288), (280, 279, 286, 287), (348, 278, 285, 349), (288, 289, 282, 281), (281, 282, 275, 274), (274, 275, 246, 245), (245, 246, 239, 238), (283, 284, 291, 290), (289, 288, 295, 296), (285, 287, 294, 292), (350, 349, 285, 292), (288, 283, 290, 295), (287, 286, 293, 294), (236, 263, 297, 243), (243, 297, 272), (297, 263, 256, 298), (272, 297, 298, 279), (279, 298, 299, 286), (298, 256, 255, 299), (286, 299, 300, 293), (299, 255, 254, 300), (321, 320, 302, 301), (320, 310, 249, 302), (325, 324, 304, 303), (323, 294, 293, 322), (268, 318, 312, 259), (318, 317, 311, 312), (252, 251, 305, 307), (307, 305, 306, 308), (254, 252, 307, 309), (309, 307, 308, 310), (259, 312, 314, 262), (312, 311, 313, 314), (260, 265, 315, 313), (313, 315, 316, 314), (248, 306, 318, 268), (306, 305, 317, 318), (293, 300, 319, 322), (322, 319, 320, 321), (300, 254, 309, 319), (319, 309, 310, 320), (292, 294, 323, 326), (326, 323, 324, 325), (304, 324, 321, 301), (324, 323, 322, 321), (351, 290, 291, 350), (352, 295, 290, 351), (344, 296, 295, 352), (333, 330, 329, 332), (332, 329, 331, 334), (335, 328, 330, 333), (237, 333, 332, 236), (236, 332, 334, 263), (235, 335, 333, 237), (162, 337, 336, 156), (162, 184, 338, 337), (184, 190, 339, 338), (190, 196, 340, 339), (202, 341, 340, 196), (232, 203, 341, 342), (231, 232, 342, 343), (303, 231, 343, 344), (241, 234, 345, 346), (241, 346, 347, 270), (270, 347, 348, 277), (277, 348, 349, 284), (291, 284, 349, 350), (326, 351, 350, 292), (325, 352, 351, 326), (303, 344, 352, 325), (379, 380, 373, 372), (419, 379, 372, 415), (358, 353, 359, 364), (359, 353, 354, 360), (357, 356, 362, 363), (535, 534, 355, 361), (355, 357, 363, 361), (412, 410, 446, 445), (414, 412, 445, 447), (368, 365, 366, 367), (370, 368, 367, 369), (415, 372, 374, 417), (372, 373, 375, 374), (375, 377, 378, 374), (366, 365, 380, 379), (409, 366, 379, 419), (363, 362, 384, 385), (535, 361, 383, 536), (359, 360, 382, 381), (361, 363, 385, 383), (364, 359, 381, 386), (386, 381, 387, 392), (385, 384, 390, 391), (536, 383, 389, 537), (381, 382, 388, 387), (383, 385, 391, 389), (387, 388, 394, 393), (389, 391, 397, 395), (392, 387, 393, 398), (391, 390, 396, 397), (537, 389, 395, 538), (398, 486, 479, 392), (392, 479, 472, 386), (386, 472, 444, 364), (364, 444, 437, 358), (393, 394, 400, 399), (486, 398, 404, 493), (395, 397, 403, 401), (539, 538, 395, 401), (398, 393, 399, 404), (397, 396, 402, 403), (356, 376, 405, 362), (362, 405, 384), (405, 376, 371, 406), (384, 405, 406, 390), (390, 406, 407, 396), (406, 371, 370, 407), (396, 407, 408, 402), (407, 370, 369, 408), (423, 422, 499, 498), (422, 414, 447, 499), (427, 426, 501, 500), (425, 403, 402, 424), (465, 420, 416, 457), (420, 419, 415, 416), (367, 366, 409, 411), (411, 409, 410, 412), (369, 367, 411, 413), (413, 411, 412, 414), (374, 378, 418, 417), (446, 410, 420, 465), (410, 409, 419, 420), (402, 408, 421, 424), (424, 421, 422, 423), (408, 369, 413, 421), (421, 413, 414, 422), (401, 403, 425, 428), (428, 425, 426, 427), (501, 426, 423, 498), (426, 425, 424, 423), (540, 399, 400, 539), (541, 404, 399, 540), (542, 493, 404, 541), (429, 430, 524, 523), (463, 455, 456, 464), (513, 508, 455, 463), (436, 443, 438, 431), (438, 439, 432, 431), (435, 442, 441, 434), (544, 440, 433, 543), (433, 440, 442, 435), (505, 445, 446, 503), (507, 447, 445, 505), (451, 450, 449, 448), (453, 452, 450, 451), (508, 510, 458, 455), (455, 458, 459, 456), (459, 458, 462, 461), (449, 463, 464, 448), (502, 513, 463, 449), (442, 470, 469, 441), (544, 545, 468, 440), (438, 466, 467, 439), (440, 468, 470, 442), (443, 471, 466, 438), (471, 478, 473, 466), (470, 477, 476, 469), (545, 546, 475, 468), (466, 473, 474, 467), (468, 475, 477, 470), (473, 480, 481, 474), (475, 482, 484, 477), (478, 485, 480, 473), (477, 484, 483, 476), (546, 547, 482, 475), (485, 478, 479, 486), (478, 471, 472, 479), (471, 443, 444, 472), (443, 436, 437, 444), (480, 487, 488, 481), (486, 493, 492, 485), (482, 489, 491, 484), (548, 489, 482, 547), (485, 492, 487, 480), (484, 491, 490, 483), (434, 441, 494, 460), (441, 469, 494), (494, 495, 454, 460), (469, 476, 495, 494), (476, 483, 496, 495), (495, 496, 453, 454), (483, 490, 497, 496), (496, 497, 452, 453), (517, 498, 499, 516), (516, 499, 447, 507), (521, 500, 501, 520), (519, 518, 490, 491), (465, 457, 509, 514), (514, 509, 508, 513), (450, 504, 502, 449), (504, 505, 503, 502), (452, 506, 504, 450), (506, 507, 505, 504), (509, 511, 510, 508), (458, 510, 512, 462), (446, 465, 514, 503), (503, 514, 513, 502), (490, 518, 515, 497), (518, 517, 516, 515), (497, 515, 506, 452), (515, 516, 507, 506), (489, 522, 519, 491), (522, 521, 520, 519), (501, 498, 517, 520), (520, 517, 518, 519), (549, 548, 488, 487), (550, 549, 487, 492), (542, 550, 492, 493), (531, 530, 527, 528), (530, 532, 529, 527), (533, 531, 528, 526), (435, 434, 530, 531), (434, 460, 532, 530), (433, 435, 531, 533), (360, 354, 534, 535), (360, 535, 536, 382), (382, 536, 537, 388), (388, 537, 538, 394), (400, 394, 538, 539), (428, 540, 539, 401), (427, 541, 540, 428), (500, 542, 541, 427), (439, 544, 543, 432), (439, 467, 545, 544), (467, 474, 546, 545), (474, 481, 547, 546), (488, 548, 547, 481), (522, 489, 548, 549), (521, 522, 549, 550), (500, 521, 550, 542), (264, 261, 459, 461), (179, 180, 378, 377), (336, 157, 355, 534), (255, 256, 454, 453), (235, 345, 543, 433), (315, 265, 462, 512), (239, 160, 358, 437), (160, 155, 353, 358), (263, 334, 532, 460), (261, 258, 456, 459), (158, 178, 376, 356), (182, 175, 373, 380), (156, 336, 534, 354), (167, 182, 380, 365), (238, 239, 437, 436), (329, 330, 528, 527), (178, 173, 371, 376), (335, 235, 433, 533), (177, 179, 377, 375), (170, 167, 365, 368), (256, 263, 460, 454), (175, 177, 375, 373), (265, 264, 461, 462), (330, 328, 526, 528), (250, 253, 451, 448), (172, 170, 368, 370), (345, 234, 432, 543), (334, 331, 529, 532), (157, 159, 357, 355), (328, 335, 533, 526), (233, 238, 436, 431), (267, 250, 448, 464), (258, 267, 464, 456), (173, 172, 370, 371), (331, 329, 527, 529), (253, 255, 453, 451), (155, 156, 354, 353), (234, 233, 431, 432), (159, 158, 356, 357), (180, 221, 418, 378), (552, 551, 554, 553), (572, 552, 553, 570), (571, 561, 563, 565, 567, 569), (555, 556, 558, 557), (566, 557, 559, 564), (560, 563, 561, 574), (583, 582, 575, 576), (574, 561, 571, 551), (558, 565, 563, 560), (557, 558, 560, 559), (564, 559, 573, 562), (556, 567, 565, 558), (568, 555, 557, 566), (559, 560, 574, 573), (554, 569, 567, 556), (553, 554, 556, 555), (562, 573, 552, 572), (551, 571, 569, 554), (570, 553, 555, 568), (573, 574, 551, 552), (579, 578, 597, 616), (587, 586, 577, 578), (582, 590, 580, 575), (586, 583, 576, 577), (590, 592, 579, 580), (592, 587, 578, 579), (564, 562, 581, 584), (584, 581, 582, 583), (568, 566, 585, 588), (588, 585, 586, 587), (562, 572, 589, 581), (581, 589, 590, 582), (566, 564, 584, 585), (585, 584, 583, 586), (572, 570, 591, 589), (589, 591, 592, 590), (570, 568, 588, 591), (591, 588, 587, 592), (580, 579, 616, 615), (616, 597, 614, 601), (597, 598, 613, 614), (599, 600, 603, 604), (604, 603, 606, 605), (578, 577, 598, 597), (615, 616, 601, 602), (603, 602, 607, 606), (602, 601, 608, 607), (613, 604, 605, 596), (605, 606, 611, 612), (598, 599, 604, 613), (577, 576, 599, 598), (576, 575, 600, 599), (614, 613, 596, 595), (601, 614, 595, 608), (600, 615, 602, 603), (575, 580, 615, 600), (625, 624, 617, 618), (596, 605, 612, 593), (595, 596, 593, 594), (608, 595, 594, 609), (606, 607, 610, 611), (607, 608, 609, 610), (643, 642, 636, 637), (624, 628, 622, 617), (631, 630, 619, 620), (628, 634, 621, 622), (634, 631, 620, 621), (630, 625, 618, 619), (594, 593, 623, 626), (626, 623, 624, 625), (593, 612, 627, 623), (623, 627, 628, 624), (610, 609, 629, 632), (632, 629, 630, 631), (612, 611, 633, 627), (627, 633, 634, 628), (611, 610, 632, 633), (633, 632, 631, 634), (609, 594, 626, 629), (629, 626, 625, 630), (661, 660, 656, 657), (642, 646, 635, 636), (646, 648, 640, 635), (649, 643, 637, 638), (648, 652, 639, 640), (652, 649, 638, 639), (619, 618, 641, 644), (644, 641, 642, 643), (618, 617, 645, 641), (641, 645, 646, 642), (617, 622, 647, 645), (645, 647, 648, 646), (620, 619, 644, 650), (650, 644, 643, 649), (622, 621, 651, 647), (647, 651, 652, 648), (621, 620, 650, 651), (651, 650, 649, 652), (679, 678, 671, 672), (665, 664, 654, 655), (664, 668, 653, 654), (668, 670, 658, 653), (660, 665, 655, 656), (670, 661, 657, 658), (639, 638, 659, 662), (662, 659, 660, 661), (637, 636, 663, 666), (666, 663, 664, 665), (636, 635, 667, 663), (663, 667, 668, 664), (635, 640, 669, 667), (667, 669, 670, 668), (638, 637, 666, 659), (659, 666, 665, 660), (640, 639, 662, 669), (669, 662, 661, 670), (673, 672, 690, 691), (678, 682, 676, 671), (685, 684, 673, 674), (682, 688, 675, 676), (688, 685, 674, 675), (684, 679, 672, 673), (654, 653, 677, 680), (680, 677, 678, 679), (653, 658, 681, 677), (677, 681, 682, 678), (656, 655, 683, 686), (686, 683, 684, 685), (658, 657, 687, 681), (681, 687, 688, 682), (657, 656, 686, 687), (687, 686, 685, 688), (655, 654, 680, 683), (683, 680, 679, 684), (694, 693, 699, 700), (672, 671, 689, 690), (671, 676, 694, 689), (674, 673, 691, 692), (676, 675, 693, 694), (675, 674, 692, 693), (696, 695, 701, 702), (693, 692, 698, 699), (691, 690, 696, 697), (690, 689, 695, 696), (689, 694, 700, 695), (692, 691, 697, 698), (706, 705, 711, 712), (695, 700, 706, 701), (698, 697, 703, 704), (700, 699, 705, 706), (699, 698, 704, 705), (697, 696, 702, 703), (713, 714, 734, 733), (705, 704, 710, 711), (703, 702, 708, 709), (702, 701, 707, 708), (701, 706, 712, 707), (704, 703, 709, 710), (717, 716, 722, 723), (707, 712, 718, 713), (710, 709, 715, 716), (712, 711, 717, 718), (710, 716, 737, 735), (709, 708, 714, 715), (720, 719, 725, 726), (715, 714, 720, 721), (714, 713, 719, 720), (713, 718, 724, 719), (716, 715, 721, 722), (718, 717, 723, 724), (729, 728, 727, 726, 725, 730), (719, 724, 730, 725), (722, 721, 727, 728), (724, 723, 729, 730), (723, 722, 728, 729), (721, 720, 726, 727), (732, 731, 733, 734), (707, 713, 733, 731), (714, 708, 732, 734), (708, 707, 731, 732), (736, 735, 737, 738), (717, 711, 736, 738), (711, 710, 735, 736), (716, 717, 738, 737), (220, 262, 327, 222), (314, 316, 327, 262), (457, 416, 429, 523), (416, 415, 417, 429), (417, 418, 430, 429), (457, 523, 511, 509), (510, 511, 525, 512), (511, 523, 524, 525), (316, 314, 511, 525), (220, 222, 430, 429), (262, 220, 429, 523), (327, 316, 525, 524), (222, 327, 524, 430), (221, 222, 430, 418), (316, 315, 512, 525), (314, 262, 523, 511), (772, 771, 769, 762), (778, 777, 766, 758), (780, 763, 770, 779), (845, 846, 820, 819), (792, 793, 781, 791), (784, 760, 769, 771), (790, 792, 791, 775), (786, 764, 767, 785), (774, 756, 763, 780), (787, 761, 764, 786), (783, 755, 768, 788), (782, 785, 767, 759), (787, 772, 762, 761), (901, 845, 819, 891), (746, 753, 771, 772), (781, 799, 806, 749), (793, 794, 799, 781), (742, 750, 777, 778), (747, 780, 779, 754), (790, 775, 795), (744, 784, 771, 753), (775, 791, 765, 773), (775, 773, 789, 795), (748, 786, 785, 751), (740, 774, 780, 747), (745, 787, 786, 748), (739, 783, 788, 752), (791, 781, 749, 765), (743, 751, 785, 782), (745, 746, 772, 787), (846, 847, 821, 820), (788, 774, 740, 752), (774, 788, 768, 756), (797, 795, 789, 796), (798, 801, 792, 790), (802, 793, 792, 801), (802, 800, 794, 793), (795, 797, 798, 790), (784, 778, 758, 760), (778, 784, 744, 742), (782, 776, 741, 743), (769, 797, 796, 762), (797, 769, 760, 798), (798, 760, 758, 801), (766, 802, 801, 758), (777, 779, 770, 766), (779, 777, 750, 754), (776, 783, 739, 741), (770, 800, 802, 766), (768, 755, 803, 809), (776, 782, 759, 757), (783, 776, 757, 755), (803, 755, 757, 804), (767, 764, 807, 808), (804, 757, 759, 805), (759, 767, 808, 805), (888, 886, 1153, 1152), (890, 888, 1152, 1154), (810, 811, 852, 851), (814, 811, 812, 813), (817, 814, 813, 816), (814, 817, 855, 853), (837, 810, 815, 838), (839, 764, 761, 838), (891, 819, 822, 893), (819, 820, 823, 822), (820, 821, 824, 823), (896, 897, 826, 825), (825, 826, 828, 827), (827, 828, 830, 829), (829, 830, 832, 831), (831, 832, 834, 833), (833, 834, 836, 835), (900, 898, 1173, 1193), (841, 828, 826, 842), (806, 836, 834, 749), (762, 837, 838, 761), (841, 823, 824, 840), (818, 839, 838, 815), (894, 900, 1193, 1171), (823, 841, 842, 822), (828, 841, 840, 830), (844, 832, 830, 840), (824, 843, 844, 840), (843, 765, 749, 844), (749, 834, 832, 844), (812, 811, 846, 845), (885, 812, 845, 901), (811, 810, 847, 846), (837, 848, 847, 810), (837, 762, 796, 848), (847, 848, 849, 821), (848, 796, 789, 849), (850, 773, 765, 843), (821, 850, 843, 824), (850, 821, 849, 773), (773, 849, 789), (854, 851, 852, 853), (856, 854, 853, 855), (811, 814, 853, 852), (818, 815, 854, 856), (815, 810, 851, 854), (817, 818, 856, 855), (808, 807, 860, 861), (804, 805, 859, 858), (803, 804, 858, 857), (805, 808, 861, 859), (809, 803, 857, 862), (862, 857, 863, 868), (861, 860, 866, 867), (858, 859, 865, 864), (857, 858, 864, 863), (859, 861, 867, 865), (863, 864, 870, 869), (865, 867, 873, 871), (868, 863, 869, 874), (867, 866, 872, 873), (864, 865, 871, 870), (874, 1230, 1223, 868), (868, 1223, 1216, 862), (862, 1216, 1151, 809), (809, 1151, 1125, 768), (1123, 756, 768, 1125), (1124, 763, 756, 1123), (1126, 770, 763, 1124), (770, 1126, 1128, 800), (800, 1128, 1127, 794), (1140, 799, 794, 1127), (799, 1140, 1186, 806), (836, 1186, 1187, 835), (806, 1186, 836), (869, 870, 876, 875), (1230, 874, 880, 1237), (871, 873, 879, 877), (876, 870, 871, 877), (874, 869, 875, 880), (873, 872, 878, 879), (764, 839, 881, 807), (807, 881, 860), (881, 839, 818, 882), (860, 881, 882, 866), (866, 882, 883, 872), (882, 818, 817, 883), (872, 883, 884, 878), (883, 817, 816, 884), (905, 904, 1243, 1242), (904, 890, 1154, 1243), (909, 908, 1245, 1244), (907, 879, 878, 906), (1199, 902, 892, 1167), (902, 901, 891, 892), (813, 812, 885, 887), (887, 885, 886, 888), (816, 813, 887, 889), (889, 887, 888, 890), (1167, 892, 894, 1171), (892, 891, 893, 894), (1172, 1173, 898, 895), (895, 898, 897, 896), (842, 826, 897, 899), (899, 897, 898, 900), (822, 842, 899, 893), (893, 899, 900, 894), (1153, 886, 902, 1199), (886, 885, 901, 902), (878, 884, 903, 906), (906, 903, 904, 905), (884, 816, 889, 903), (903, 889, 890, 904), (877, 879, 907, 910), (910, 907, 908, 909), (1245, 908, 905, 1242), (908, 907, 906, 905), (910, 875, 876, 877), (909, 880, 875, 910), (1244, 1237, 880, 909), (896, 825, 911, 918), (835, 1187, 1279, 916), (831, 833, 915, 914), (827, 829, 913, 912), (1172, 895, 917, 1272), (895, 896, 918, 917), (833, 835, 916, 915), (829, 831, 914, 913), (825, 827, 912, 911), (915, 916, 924, 923), (916, 1279, 1289, 924), (918, 911, 919, 926), (1272, 917, 925, 1282), (911, 912, 920, 919), (917, 918, 926, 925), (987, 986, 982, 983), (986, 985, 979, 982), (914, 915, 923, 922), (922, 923, 931, 930), (923, 924, 932, 931), (924, 1289, 1299, 932), (926, 919, 927, 934), (1282, 925, 933, 1292), (919, 920, 928, 927), (925, 926, 934, 933), (920, 921, 929, 928), (921, 922, 930, 929), (1457, 1456, 939, 938), (1456, 1458, 940, 939), (1458, 1459, 1309, 940), (1461, 1460, 935, 942), (1463, 1462, 941, 1302), (1460, 1464, 936, 935), (1462, 1461, 942, 941), (1464, 1465, 937, 936), (1465, 1457, 938, 937), (943, 944, 946, 945), (945, 946, 948, 947), (947, 948, 950, 949), (949, 950, 952, 951), (951, 952, 954, 953), (953, 954, 956, 955), (955, 956, 958, 957), (957, 958, 960, 959), (959, 960, 962, 961), (961, 962, 964, 963), (946, 944, 966, 964, 962, 960, 958, 956, 954, 952, 950, 948), (965, 966, 944, 943), (963, 964, 966, 965), (943, 945, 968, 967), (1302, 941, 966, 964), (941, 942, 944, 966), (935, 946, 944, 942), (936, 948, 946, 935), (937, 950, 948, 936), (938, 952, 950, 937), (939, 954, 952, 938), (940, 956, 954, 939), (1309, 958, 956, 940), (960, 1336, 1337, 962), (958, 1309, 1336, 960), (1337, 1302, 964, 962), (967, 968, 969, 970, 971, 972, 973, 974, 975, 976, 977, 978), (963, 965, 978, 977), (959, 961, 976, 975), (955, 957, 974, 973), (951, 953, 972, 971), (947, 949, 970, 969), (965, 943, 967, 978), (961, 963, 977, 976), (957, 959, 975, 974), (953, 955, 973, 972), (949, 951, 971, 970), (945, 947, 969, 968), (979, 980, 992, 991), (982, 979, 991, 994), (989, 988, 984, 981), (990, 989, 981, 980), (985, 990, 980, 979), (988, 987, 983, 984), (921, 920, 986, 987), (920, 912, 985, 986), (914, 922, 988, 989), (913, 914, 989, 990), (912, 913, 990, 985), (922, 921, 987, 988), (994, 991, 997, 1000), (992, 993, 999, 998), (984, 983, 995, 996), (981, 984, 996, 993), (983, 982, 994, 995), (980, 981, 993, 992), (997, 998, 1001, 1000), (998, 999, 1002, 1001), (991, 992, 998, 997), (996, 995, 1001, 1002), (993, 996, 1002, 999), (995, 994, 1000, 1001), (1046, 1033, 1004, 1052), (1039, 1037, 1005, 1013), (1019, 1035, 1006, 1056), (1027, 1032, 1003, 1017), (1025, 1013, 1005, 1055), (1048, 1011, 1008, 1053), (1033, 1041, 1014, 1004), (1041, 1039, 1013, 1014), (1035, 1029, 1018, 1006), (1029, 1027, 1017, 1018), (1052, 1004, 1014, 1023), (1023, 1014, 1013, 1025), (1058, 1009, 1012, 1050), (1050, 1012, 1011, 1048), (1021, 1036, 1035, 1019), (1034, 1042, 1041, 1033), (1008, 1011, 1042, 1034), (1040, 1038, 1037, 1039), (1053, 1008, 1034, 1044), (1042, 1040, 1039, 1041), (1016, 1007, 1031, 1028), (1057, 1010, 1036, 1021), (1044, 1034, 1033, 1046), (1028, 1031, 1032, 1027), (1012, 1009, 1038, 1040), (1011, 1012, 1040, 1042), (1010, 1015, 1030, 1036), (1036, 1030, 1029, 1035), (1015, 1016, 1028, 1030), (1030, 1028, 1027, 1029), (1038, 1022, 1020, 1037), (1018, 1026, 1056, 1006), (1016, 1047, 1054, 1007), (1022, 1021, 1019, 1020), (1037, 1020, 1055, 1005), (1017, 1024, 1026, 1018), (1057, 1058, 1050, 1049), (1024, 1023, 1025, 1026), (1058, 1057, 1021, 1022), (1047, 1048, 1053, 1054), (1049, 1050, 1048, 1047), (1031, 1043, 1045, 1032), (1051, 1052, 1023, 1024), (1015, 1049, 1047, 1016), (1026, 1025, 1055, 1056), (1020, 1019, 1056, 1055), (1032, 1045, 1051, 1003), (1045, 1046, 1052, 1051), (1010, 1057, 1049, 1015), (1007, 1054, 1043, 1031), (1054, 1053, 1044, 1043), (1009, 1058, 1022, 1038), (1043, 1044, 1046, 1045), (1003, 1051, 1024, 1017), (1059, 1432, 1433, 1060), (1061, 1436, 1439, 1062), (1436, 1063, 1064, 1439), (1068, 1067, 1442, 1443), (1065, 1068, 1443, 1440), (1441, 1442, 1067, 1066), (1441, 1066, 1069, 1448), (1070, 1454, 1455, 1071), (1455, 1450, 1072, 1071), (1106, 1096, 1103, 1105), (1112, 1092, 1100, 1111), (1114, 1113, 1104, 1097), (1197, 1164, 1165, 1198), (1132, 1131, 1115, 1133), (1118, 1105, 1103, 1094), (1130, 1109, 1131, 1132), (1120, 1119, 1101, 1098), (1108, 1114, 1097, 1090), (1121, 1120, 1098, 1095), (1117, 1122, 1102, 1089), (1116, 1093, 1101, 1119), (1121, 1095, 1096, 1106), (1262, 1252, 1164, 1197), (1080, 1106, 1105, 1087), (1115, 1083, 1147, 1139), (1133, 1115, 1139, 1134), (1076, 1112, 1111, 1084), (1081, 1088, 1113, 1114), (1130, 1135, 1109), (1078, 1087, 1105, 1118), (1109, 1107, 1099, 1131), (1109, 1135, 1129, 1107), (1082, 1085, 1119, 1120), (1074, 1081, 1114, 1108), (1079, 1082, 1120, 1121), (1073, 1086, 1122, 1117), (1131, 1099, 1083, 1115), (1077, 1116, 1119, 1085), (1079, 1121, 1106, 1080), (1198, 1165, 1166, 1200), (1122, 1086, 1074, 1108), (1108, 1090, 1102, 1122), (1137, 1136, 1129, 1135), (1138, 1130, 1132, 1142), (1143, 1142, 1132, 1133), (1143, 1133, 1134, 1141), (1135, 1130, 1138, 1137), (1118, 1094, 1092, 1112), (1112, 1076, 1078, 1118), (1116, 1077, 1075, 1110), (1103, 1096, 1136, 1137), (1137, 1138, 1094, 1103), (1138, 1142, 1092, 1094), (1100, 1092, 1142, 1143), (1111, 1100, 1104, 1113), (1113, 1088, 1084, 1111), (1110, 1075, 1073, 1117), (1104, 1100, 1143, 1141), (1102, 1150, 1144, 1089), (1110, 1091, 1093, 1116), (1117, 1089, 1091, 1110), (1144, 1145, 1091, 1089), (1101, 1149, 1148, 1098), (1145, 1146, 1093, 1091), (1093, 1146, 1149, 1101), (1249, 1152, 1153, 1247), (1251, 1154, 1152, 1249), (1155, 1204, 1205, 1156), (1159, 1158, 1157, 1156), (1162, 1161, 1158, 1159), (1159, 1206, 1208, 1162), (1188, 1189, 1160, 1155), (1190, 1189, 1095, 1098), (1252, 1254, 1168, 1164), (1164, 1168, 1169, 1165), (1165, 1169, 1170, 1166), (1257, 1174, 1175, 1258), (1174, 1176, 1177, 1175), (1176, 1178, 1179, 1177), (1178, 1180, 1181, 1179), (1180, 1182, 1183, 1181), (1182, 1184, 1185, 1183), (1261, 1193, 1173, 1259), (1192, 1194, 1175, 1177), (1147, 1083, 1183, 1185), (1096, 1095, 1189, 1188), (1192, 1191, 1170, 1169), (1163, 1160, 1189, 1190), (1255, 1171, 1193, 1261), (1169, 1168, 1194, 1192), (1177, 1179, 1191, 1192), (1196, 1191, 1179, 1181), (1170, 1191, 1196, 1195), (1195, 1196, 1083, 1099), (1083, 1196, 1181, 1183), (1157, 1197, 1198, 1156), (1246, 1262, 1197, 1157), (1156, 1198, 1200, 1155), (1188, 1155, 1200, 1201), (1188, 1201, 1136, 1096), (1200, 1166, 1202, 1201), (1201, 1202, 1129, 1136), (1203, 1195, 1099, 1107), (1166, 1170, 1195, 1203), (1203, 1107, 1202, 1166), (1107, 1129, 1202), (1207, 1206, 1205, 1204), (1209, 1208, 1206, 1207), (1156, 1205, 1206, 1159), (1163, 1209, 1207, 1160), (1160, 1207, 1204, 1155), (1162, 1208, 1209, 1163), (1149, 1214, 1213, 1148), (1145, 1211, 1212, 1146), (1144, 1210, 1211, 1145), (1146, 1212, 1214, 1149), (1150, 1215, 1210, 1144), (1215, 1222, 1217, 1210), (1214, 1221, 1220, 1213), (1211, 1218, 1219, 1212), (1210, 1217, 1218, 1211), (1212, 1219, 1221, 1214), (1217, 1224, 1225, 1218), (1219, 1226, 1228, 1221), (1222, 1229, 1224, 1217), (1221, 1228, 1227, 1220), (1218, 1225, 1226, 1219), (1229, 1222, 1223, 1230), (1222, 1215, 1216, 1223), (1215, 1150, 1151, 1216), (1150, 1102, 1125, 1151), (1123, 1125, 1102, 1090), (1124, 1123, 1090, 1097), (1126, 1124, 1097, 1104), (1104, 1141, 1128, 1126), (1141, 1134, 1127, 1128), (1140, 1127, 1134, 1139), (1139, 1147, 1186, 1140), (1185, 1184, 1187, 1186), (1147, 1185, 1186), (1224, 1231, 1232, 1225), (1230, 1237, 1236, 1229), (1226, 1233, 1235, 1228), (1232, 1233, 1226, 1225), (1229, 1236, 1231, 1224), (1228, 1235, 1234, 1227), (1098, 1148, 1238, 1190), (1148, 1213, 1238), (1238, 1239, 1163, 1190), (1213, 1220, 1239, 1238), (1220, 1227, 1240, 1239), (1239, 1240, 1162, 1163), (1227, 1234, 1241, 1240), (1240, 1241, 1161, 1162), (1266, 1242, 1243, 1265), (1265, 1243, 1154, 1251), (1270, 1244, 1245, 1269), (1268, 1267, 1234, 1235), (1199, 1167, 1253, 1263), (1263, 1253, 1252, 1262), (1158, 1248, 1246, 1157), (1248, 1249, 1247, 1246), (1161, 1250, 1248, 1158), (1250, 1251, 1249, 1248), (1167, 1171, 1255, 1253), (1253, 1255, 1254, 1252), (1172, 1256, 1259, 1173), (1256, 1257, 1258, 1259), (1194, 1260, 1258, 1175), (1260, 1261, 1259, 1258), (1168, 1254, 1260, 1194), (1254, 1255, 1261, 1260), (1153, 1199, 1263, 1247), (1247, 1263, 1262, 1246), (1234, 1267, 1264, 1241), (1267, 1266, 1265, 1264), (1241, 1264, 1250, 1161), (1264, 1265, 1251, 1250), (1233, 1271, 1268, 1235), (1271, 1270, 1269, 1268), (1245, 1242, 1266, 1269), (1269, 1266, 1267, 1268), (1271, 1233, 1232, 1231), (1270, 1271, 1231, 1236), (1244, 1270, 1236, 1237), (1257, 1281, 1273, 1174), (1184, 1278, 1279, 1187), (1180, 1276, 1277, 1182), (1176, 1274, 1275, 1178), (1172, 1272, 1280, 1256), (1256, 1280, 1281, 1257), (1182, 1277, 1278, 1184), (1178, 1275, 1276, 1180), (1174, 1273, 1274, 1176), (1277, 1287, 1288, 1278), (1278, 1288, 1289, 1279), (1281, 1291, 1283, 1273), (1272, 1282, 1290, 1280), (1273, 1283, 1284, 1274), (1280, 1290, 1291, 1281), (1358, 1354, 1353, 1357), (1357, 1353, 1350, 1356), (1276, 1286, 1287, 1277), (1286, 1296, 1297, 1287), (1287, 1297, 1298, 1288), (1288, 1298, 1299, 1289), (1291, 1301, 1293, 1283), (1282, 1292, 1300, 1290), (1283, 1293, 1294, 1284), (1290, 1300, 1301, 1291), (1284, 1294, 1295, 1285), (1285, 1295, 1296, 1286), (1467, 1306, 1307, 1466), (1466, 1307, 1308, 1468), (1468, 1308, 1309, 1459), (1470, 1311, 1303, 1469), (1463, 1302, 1310, 1471), (1469, 1303, 1304, 1472), (1471, 1310, 1311, 1470), (1472, 1304, 1305, 1473), (1473, 1305, 1306, 1467), (1312, 1314, 1315, 1313), (1314, 1316, 1317, 1315), (1316, 1318, 1319, 1317), (1318, 1320, 1321, 1319), (1320, 1322, 1323, 1321), (1322, 1324, 1325, 1323), (1324, 1326, 1327, 1325), (1326, 1328, 1329, 1327), (1328, 1330, 1331, 1329), (1330, 1332, 1333, 1331), (1315, 1317, 1319, 1321, 1323, 1325, 1327, 1329, 1331, 1333, 1335, 1313), (1334, 1312, 1313, 1335), (1332, 1334, 1335, 1333), (1312, 1338, 1339, 1314), (1302, 1333, 1335, 1310), (1310, 1335, 1313, 1311), (1303, 1311, 1313, 1315), (1304, 1303, 1315, 1317), (1305, 1304, 1317, 1319), (1306, 1305, 1319, 1321), (1307, 1306, 1321, 1323), (1308, 1307, 1323, 1325), (1309, 1308, 1325, 1327), (1329, 1331, 1337, 1336), (1327, 1329, 1336, 1309), (1337, 1331, 1333, 1302), (1338, 1349, 1348, 1347, 1346, 1345, 1344, 1343, 1342, 1341, 1340, 1339), (1332, 1348, 1349, 1334), (1328, 1346, 1347, 1330), (1324, 1344, 1345, 1326), (1320, 1342, 1343, 1322), (1316, 1340, 1341, 1318), (1334, 1349, 1338, 1312), (1330, 1347, 1348, 1332), (1326, 1345, 1346, 1328), (1322, 1343, 1344, 1324), (1318, 1341, 1342, 1320), (1314, 1339, 1340, 1316), (1350, 1362, 1363, 1351), (1353, 1365, 1362, 1350), (1360, 1352, 1355, 1359), (1361, 1351, 1352, 1360), (1356, 1350, 1351, 1361), (1359, 1355, 1354, 1358), (1285, 1358, 1357, 1284), (1284, 1357, 1356, 1274), (1276, 1360, 1359, 1286), (1275, 1361, 1360, 1276), (1274, 1356, 1361, 1275), (1286, 1359, 1358, 1285), (1365, 1371, 1368, 1362), (1363, 1369, 1370, 1364), (1355, 1367, 1366, 1354), (1352, 1364, 1367, 1355), (1354, 1366, 1365, 1353), (1351, 1363, 1364, 1352), (1368, 1371, 1372, 1369), (1369, 1372, 1373, 1370), (1362, 1368, 1369, 1363), (1367, 1373, 1372, 1366), (1364, 1370, 1373, 1367), (1366, 1372, 1371, 1365), (1417, 1423, 1375, 1404), (1410, 1384, 1376, 1408), (1390, 1427, 1377, 1406), (1398, 1388, 1374, 1403), (1396, 1426, 1376, 1384), (1419, 1424, 1379, 1382), (1404, 1375, 1385, 1412), (1412, 1385, 1384, 1410), (1406, 1377, 1389, 1400), (1400, 1389, 1388, 1398), (1423, 1394, 1385, 1375), (1394, 1396, 1384, 1385), (1429, 1421, 1383, 1380), (1421, 1419, 1382, 1383), (1392, 1390, 1406, 1407), (1405, 1404, 1412, 1413), (1379, 1405, 1413, 1382), (1411, 1410, 1408, 1409), (1424, 1415, 1405, 1379), (1413, 1412, 1410, 1411), (1387, 1399, 1402, 1378), (1428, 1392, 1407, 1381), (1415, 1417, 1404, 1405), (1399, 1398, 1403, 1402), (1383, 1411, 1409, 1380), (1382, 1413, 1411, 1383), (1381, 1407, 1401, 1386), (1407, 1406, 1400, 1401), (1386, 1401, 1399, 1387), (1401, 1400, 1398, 1399), (1409, 1408, 1391, 1393), (1389, 1377, 1427, 1397), (1387, 1378, 1425, 1418), (1393, 1391, 1390, 1392), (1408, 1376, 1426, 1391), (1388, 1389, 1397, 1395), (1428, 1420, 1421, 1429), (1395, 1397, 1396, 1394), (1429, 1393, 1392, 1428), (1418, 1425, 1424, 1419), (1420, 1418, 1419, 1421), (1402, 1403, 1416, 1414), (1422, 1395, 1394, 1423), (1386, 1387, 1418, 1420), (1397, 1427, 1426, 1396), (1391, 1426, 1427, 1390), (1403, 1374, 1422, 1416), (1416, 1422, 1423, 1417), (1381, 1386, 1420, 1428), (1378, 1402, 1414, 1425), (1425, 1414, 1415, 1424), (1380, 1409, 1393, 1429), (1414, 1416, 1417, 1415), (1374, 1388, 1395, 1422), (1430, 1431, 1433, 1432), (1434, 1435, 1439, 1436), (1436, 1439, 1438, 1437), (1444, 1440, 1443, 1447), (1441, 1445, 1446, 1442), (1441, 1448, 1449, 1445), (1451, 1452, 1455, 1454), (1455, 1452, 1453, 1450), (930, 931, 1456, 1457), (931, 932, 1458, 1456), (932, 1299, 1459, 1458), (934, 927, 1460, 1461), (1292, 933, 1462, 1463), (927, 928, 1464, 1460), (933, 934, 1461, 1462), (928, 929, 1465, 1464), (929, 930, 1457, 1465), (1296, 1467, 1466, 1297), (1297, 1466, 1468, 1298), (1298, 1468, 1459, 1299), (1301, 1470, 1469, 1293), (1292, 1463, 1471, 1300), (1293, 1469, 1472, 1294), (1300, 1471, 1470, 1301), (1294, 1472, 1473, 1295), (1295, 1473, 1467, 1296)])
me_cube.polygons.foreach_set('material_index', [5, 5, 5, 5, 5, 5, 5, 5, 5, 5, 5, 5, 5, 5, 5, 5, 5, 5, 5, 5, 5, 5, 5, 5, 5, 5, 5, 5, 5, 5, 5, 5, 5, 5, 5, 5, 5, 5, 5, 5, 5, 5, 5, 5, 5, 5, 5, 5, 5, 5, 5, 5, 5, 5, 5, 5, 5, 5, 5, 5, 5, 5, 5, 5, 5, 5, 5, 5, 5, 5, 5, 5, 5, 5, 5, 5, 5, 5, 5, 5, 5, 5, 5, 5, 5, 5, 5, 5, 5, 5, 5, 5, 5, 5, 5, 5, 5, 5, 5, 5, 5, 5, 5, 5, 5, 5, 5, 5, 4, 4, 4, 4, 4, 4, 4, 4, 4, 4, 4, 4, 4, 4, 4, 4, 4, 4, 4, 4, 4, 4, 4, 4, 3, 3, 3, 3, 3, 3, 3, 3, 3, 3, 3, 3, 3, 3, 3, 3, 3, 3, 3, 3, 3, 3, 3, 3, 3, 3, 3, 3, 3, 3, 3, 3, 3, 3, 3, 3, 3, 3, 3, 3, 3, 3, 3, 3, 3, 3, 3, 3, 3, 3, 3, 3, 3, 3, 3, 3, 3, 3, 3, 3, 3, 3, 3, 3, 3, 3, 3, 3, 3, 3, 3, 3, 3, 3, 3, 3, 3, 3, 3, 3, 3, 3, 3, 3, 3, 3, 3, 3, 3, 3, 3, 3, 3, 3, 3, 3, 3, 3, 3, 3, 3, 3, 3, 3, 3, 3, 3, 3, 3, 3, 3, 3, 3, 3, 3, 3, 3, 3, 3, 3, 3, 3, 3, 3, 3, 3, 3, 3, 3, 3, 3, 3, 3, 3, 3, 3, 3, 3, 3, 3, 3, 3, 3, 3, 3, 3, 3, 3, 3, 3, 3, 3, 3, 3, 3, 3, 3, 3, 3, 3, 3, 3, 3, 3, 3, 3, 3, 3, 3, 3, 3, 3, 3, 3, 3, 3, 3, 3, 3, 3, 3, 3, 3, 3, 3, 3, 3, 3, 3, 3, 3, 3, 3, 3, 3, 3, 3, 3, 3, 3, 3, 3, 3, 3, 3, 3, 3, 3, 3, 3, 3, 3, 3, 3, 3, 3, 3, 3, 3, 3, 3, 3, 3, 3, 3, 3, 3, 3, 3, 3, 3, 3, 3, 3, 3, 3, 3, 3, 3, 3, 3, 3, 3, 3, 3, 3, 3, 3, 3, 3, 3, 3, 3, 3, 3, 3, 3, 3, 3, 3, 3, 3, 3, 3, 3, 3, 3, 3, 3, 3, 3, 3, 3, 3, 3, 3, 3, 3, 3, 3, 3, 3, 3, 3, 3, 3, 3, 3, 3, 3, 3, 3, 3, 3, 3, 3, 3, 3, 3, 3, 3, 3, 3, 3, 3, 3, 3, 3, 3, 3, 3, 3, 3, 3, 3, 3, 3, 3, 3, 3, 3, 3, 3, 3, 3, 3, 3, 3, 3, 3, 3, 3, 3, 3, 3, 3, 3, 3, 3, 3, 3, 3, 3, 3, 3, 3, 3, 3, 3, 3, 3, 3, 3, 3, 3, 3, 3, 3, 3, 3, 3, 3, 3, 3, 3, 3, 3, 3, 3, 3, 3, 3, 3, 3, 3, 3, 3, 3, 3, 3, 3, 3, 3, 3, 3, 3, 3, 3, 3, 3, 3, 3, 3, 3, 3, 3, 3, 3, 3, 3, 3, 3, 3, 3, 3, 3, 3, 3, 3, 3, 3, 3, 3, 3, 3, 3, 3, 3, 3, 3, 3, 3, 3, 3, 3, 3, 3, 3, 3, 3, 3, 3, 3, 3, 3, 3, 3, 3, 3, 3, 3, 3, 3, 3, 3, 3, 3, 3, 3, 3, 3, 3, 3, 3, 3, 3, 3, 3, 3, 3, 3, 3, 3, 3, 3, 3, 3, 3, 3, 3, 3, 3, 3, 3, 3, 3, 3, 3, 3, 3, 3, 3, 3, 3, 3, 3, 3, 3, 3, 3, 3, 3, 3, 3, 3, 3, 3, 3, 3, 3, 3, 3, 3, 3, 3, 3, 3, 3, 3, 3, 3, 3, 3, 3, 3, 3, 3, 3, 3, 3, 3, 3, 3, 3, 3, 3, 3, 3, 3, 3, 3, 3, 3, 3, 3, 3, 3, 3, 3, 3, 3, 3, 3, 3, 3, 3, 3, 3, 3, 3, 3, 3, 3, 3, 3, 3, 3, 3, 3, 3, 3, 3, 3, 3, 3, 3, 3, 3, 3, 3, 3, 3, 3, 3, 3, 3, 3, 3, 3, 3, 3, 3, 3, 3, 2, 2, 2, 2, 2, 2, 2, 2, 2, 2, 2, 2, 2, 2, 2, 2, 2, 2, 2, 2, 2, 2, 2, 2, 2, 2, 2, 2, 2, 2, 2, 2, 2, 2, 2, 2, 2, 2, 2, 2, 2, 2, 2, 2, 2, 2, 2, 2, 2, 2, 2, 2, 2, 2, 2, 2, 2, 2, 2, 2, 2, 2, 2, 2, 2, 2, 2, 2, 2, 2, 2, 2, 2, 2, 2, 2, 2, 2, 2, 2, 2, 2, 2, 2, 2, 2, 2, 2, 2, 2, 2, 2, 2, 2, 2, 2, 2, 2, 2, 2, 2, 2, 2, 2, 2, 2, 2, 2, 2, 2, 2, 2, 2, 2, 2, 2, 2, 2, 2, 2, 2, 2, 2, 2, 2, 2, 2, 2, 2, 2, 2, 2, 2, 2, 2, 2, 2, 2, 2, 2, 2, 2, 2, 2, 2, 2, 2, 2, 2, 2, 2, 2, 2, 2, 2, 2, 2, 2, 2, 2, 2, 2, 2, 2, 2, 2, 2, 2, 2, 2, 2, 2, 2, 2, 2, 2, 2, 2, 2, 2, 2, 2, 2, 2, 2, 2, 2, 2, 2, 2, 2, 2, 2, 2, 2, 2, 2, 2, 2, 2, 2, 2, 2, 2, 2, 2, 2, 2, 2, 2, 2, 2, 2, 2, 2, 2, 2, 2, 2, 2, 2, 2, 2, 2, 2, 2, 2, 2, 2, 2, 2, 2, 2, 2, 2, 2, 2, 2, 2, 2, 2, 2, 2, 2, 2, 2, 2, 2, 2, 2, 2, 2, 2, 2, 2, 2, 2, 2, 2, 2, 2, 2, 2, 2, 2, 2, 2, 2, 2, 2, 2, 2, 2, 2, 0, 0, 0, 1, 0, 0, 0, 0, 1, 1, 0, 0, 0, 0, 0, 0, 0, 0, 0, 0, 1, 0, 0, 1, 0, 0, 1, 1, 1, 1, 0, 0, 0, 0, 0, 0, 0, 0, 0, 0, 0, 0, 0, 0, 0, 0, 0, 0, 0, 0, 0, 0, 0, 0, 2, 2, 2, 2, 2, 2, 2, 2, 2, 2, 2, 2, 2, 2, 2, 2, 2, 2, 2, 2, 2, 2, 2, 2, 2, 2, 2, 2, 2, 2, 2, 2, 2, 2, 2, 2, 2, 2, 2, 2, 2, 2, 2, 2, 2, 2, 2, 2, 2, 2, 2, 2, 2, 2, 2, 2, 2, 2, 2, 2, 2, 2, 2, 2, 2, 2, 2, 2, 2, 2, 2, 2, 2, 2, 2, 2, 2, 2, 2, 2, 2, 2, 2, 2, 2, 2, 2, 2, 2, 2, 2, 2, 2, 2, 2, 2, 2, 2, 2, 2, 2, 2, 2, 2, 2, 2, 2, 2, 2, 2, 2, 2, 2, 2, 2, 2, 2, 2, 2, 2, 2, 2, 2, 2, 2, 2, 2, 2, 2, 2, 2, 2, 2, 2, 2, 2, 2, 2, 2, 2, 2, 2, 2, 2, 2, 2, 2, 2, 2, 2, 2, 2, 2, 2, 2, 2, 2, 2, 2, 2, 2, 2, 2, 2, 2, 2, 2, 2, 2, 2, 2, 2, 2, 2, 2, 2, 2, 2, 2, 2, 2, 2, 2, 2, 2, 2, 2, 2, 2, 2, 2, 2, 2, 2, 2, 2, 2, 2, 2, 2, 2, 2, 2, 2, 2, 2, 2, 2, 2, 2, 2, 2, 2, 2, 2, 2, 2, 2, 2, 2, 2, 2, 2, 2, 2, 2, 2, 2, 2, 2, 2, 2, 2, 2, 2, 2, 2, 2, 2, 2, 2, 2, 2, 2, 2, 2, 2, 2, 2, 2, 2, 2, 2, 2, 2, 2, 2, 2, 2, 2, 2, 2, 2, 2, 2, 2, 2, 2, 2, 2, 2, 2, 2, 2, 2, 2, 2, 2, 2, 2, 2, 2, 2, 0, 0, 0, 1, 0, 0, 0, 0, 1, 1, 0, 0, 0, 0, 0, 0, 0, 0, 0, 0, 1, 0, 0, 1, 0, 0, 1, 1, 1, 1, 0, 0, 0, 0, 0, 0, 0, 0, 0, 0, 0, 0, 0, 0, 0, 0, 0, 0, 0, 0, 0, 0, 0, 0, 2, 2, 2, 2, 2, 2, 2, 2, 2, 2, 2, 2, 2, 2, 2, 2, 2, 2, 2, 2, 2, 2, 2, 2, 2, 2])
me_cube.materials.append(mat_material_001)
me_cube.materials.append(mat_material_002)
me_cube.materials.append(mat_material)
me_cube.materials.append(mat_material_003)
me_cube.materials.append(mat_material_005)
me_cube.materials.append(mat_material_004)
me_cube.use_remesh_preserve_volume = False
me_cube.use_remesh_preserve_attributes = False
me_cube.use_mirror_vertex_groups = False
me_cube.update()
arm_armature = bpy.data.armatures.new('Armature')  # bones are not reproduced

# ---- objects
ob_c_zona = bpy.data.objects.new('C.Zona', arm_armature)
ob_zona = bpy.data.objects.new('Zona', me_cube)

# ---- transforms, parenting, visibility, modifiers, constraints
ob_c_zona.location = (0.0, 0.0, 0.0)
ob_c_zona.lineart.crease_threshold = 0.0
ob_zona.parent = ob_c_zona
ob_zona.matrix_parent_inverse = Matrix(((1.0, 0.0, 0.0, 0.0), (0.0, 1.0, 0.0, 0.0), (0.0, 0.0, 1.0, 3.293), (0.0, 0.0, 0.0, 1.0)))
ob_zona.location = (0.01451, -0.1266, -1.544)
ob_zona.lineart.crease_threshold = 0.0
_vg = ob_zona.vertex_groups.new(name='torso')
for _i, _w in zip([0, 1, 2, 3, 4, 5, 6, 7, 8, 9, 10, 11, 12, 13, 14, 15, 16, 17, 18, 19, 20, 21, 22, 23, 24, 25, 26, 27, 28, 29, 30, 31, 32, 33, 34, 35, 36, 37, 38, 39, 40, 41, 42, 43, 44, 45, 46, 47, 48, 49, 50, 51, 52, 53, 54, 55, 56, 57, 58, 59, 60, 61, 62, 63, 64, 65, 66, 67, 68, 69, 70, 71, 72, 73, 74, 75, 76, 77, 78, 79, 80, 81, 82, 83, 84, 85, 86, 87, 88, 89, 90, 91, 92, 93, 94, 95, 96, 97, 98, 99, 100, 101, 102, 103, 104, 105, 106, 107, 108, 109, 110, 111, 112, 113, 114, 115, 116, 117, 118, 119, 120, 121, 122, 123, 124, 125, 126, 127, 128, 129, 130, 739, 825, 827, 829, 831, 833, 835, 895, 896, 911, 912, 913, 914, 915, 916, 917, 918, 919, 920, 921, 922, 923, 924, 925, 926, 927, 928, 929, 930, 931, 932, 933, 934, 1011, 1012, 1061, 1063, 1066, 1069, 1070, 1072, 1073, 1174, 1176, 1178, 1180, 1182, 1184, 1187, 1256, 1257, 1272, 1273, 1274, 1275, 1276, 1277, 1278, 1279, 1280, 1281, 1282, 1283, 1284, 1285, 1286, 1287, 1288, 1289, 1290, 1291, 1292, 1293, 1294, 1295, 1296, 1297, 1298, 1299, 1300, 1301, 1382, 1383, 1434, 1436, 1437, 1441, 1445, 1448, 1449, 1450, 1451, 1453, 1454, 1456, 1457, 1458, 1459, 1460, 1461, 1462, 1463, 1464, 1465, 1466, 1467, 1468, 1469, 1470, 1471, 1472, 1473], [1.0, 1.0, 1.0, 1.0, 1.0, 1.0, 1.0, 1.0, 1.0, 1.0, 1.0, 1.0, 1.0, 1.0, 1.0, 1.0, 1.0, 1.0, 1.0, 1.0, 1.0, 0.5, 0.5, 0.5, 0.5, 0.5, 0.5, 0.5, 0.5, 1.0, 1.0, 1.0, 1.0, 1.0, 1.0, 1.0, 1.0, 1.0, 1.0, 1.0, 1.0, 0.5, 0.5, 1.0, 1.0, 1.0, 1.0, 1.0, 1.0, 1.0, 0.5, 0.5, 0.5, 0.5, 0.5, 0.5, 0.5, 0.5, 0.5, 0.5, 1.0, 1.0, 1.0, 1.0, 1.0, 1.0, 1.0, 1.0, 1.0, 1.0, 1.0, 1.0, 1.0, 1.0, 1.0, 1.0, 1.0, 1.0, 1.0, 1.0, 1.0, 1.0, 1.0, 1.0, 1.0, 1.0, 1.0, 0.5, 0.5, 0.5, 0.5, 0.5, 0.5, 0.5, 0.5, 0.5, 0.5, 1.0, 1.0, 1.0, 1.0, 1.0, 1.0, 1.0, 1.0, 1.0, 1.0, 1.0, 1.0, 0.5, 0.5, 1.0, 1.0, 1.0, 1.0, 1.0, 1.0, 1.0, 1.0, 0.5, 0.5, 0.5, 0.5, 0.5, 0.5, 0.5, 0.5, 0.5, 0.5, 0.5, 0.5, 0.001808, 1.0, 1.0, 1.0, 1.0, 1.0, 1.0, 1.0, 1.0, 1.0, 1.0, 1.0, 1.0, 1.0, 1.0, 1.0, 1.0, 1.0, 1.0, 1.0, 1.0, 1.0, 1.0, 1.0, 1.0, 1.0, 1.0, 1.0, 1.0, 1.0, 1.0, 1.0, 1.0, 0.009061, 0.008875, 1.0, 1.0, 1.0, 1.0, 0.04724, 0.02275, 0.001808, 1.0, 1.0, 1.0, 1.0, 1.0, 1.0, 1.0, 1.0, 1.0, 1.0, 1.0, 1.0, 1.0, 1.0, 1.0, 1.0, 1.0, 1.0, 1.0, 1.0, 1.0, 1.0, 1.0, 1.0, 1.0, 1.0, 1.0, 1.0, 1.0, 1.0, 1.0, 1.0, 1.0, 1.0, 1.0, 1.0, 1.0, 1.0, 1.0, 0.009061, 0.008875, 1.0, 1.0, 1.0, 1.0, 1.0, 1.0, 1.0, 0.2058, 0.04724, 0.02275, 0.03659, 0.5, 0.5, 0.5, 0.5, 0.5, 0.5, 0.5, 0.5, 0.5, 0.5, 0.5, 0.5, 0.5, 0.5, 0.5, 0.5, 0.5, 0.5]): _vg.add([_i], _w, 'REPLACE')
_vg = ob_zona.vertex_groups.new(name='head')
_vg.add([131, 132, 133, 134, 135, 136, 137, 138, 139, 140, 141, 142, 143, 144, 145, 146, 147, 148, 149, 150, 151, 152, 153, 154, 155, 156, 157, 158, 159, 160, 161, 162, 163, 164, 165, 166, 167, 168, 169, 170, 171, 172, 173, 174, 175, 176, 177, 178, 179, 180, 181, 182, 183, 184, 185, 186, 187, 188, 189, 190, 191, 192, 193, 194, 195, 196, 197, 198, 199, 200, 201, 202, 203, 204, 205, 206, 207, 208, 209, 210, 211, 212, 213, 214, 215, 216, 217, 218, 219, 220, 221, 222, 223, 224, 225, 226, 227, 228, 229, 230, 231, 232, 233, 234, 235, 236, 237, 238, 239, 240, 241, 242, 243, 244, 245, 246, 247, 248, 249, 250, 251, 252, 253, 254, 255, 256, 257, 258, 259, 260, 261, 262, 263, 264, 265, 266, 267, 268, 269, 270, 271, 272, 273, 274, 275, 276, 277, 278, 279, 280, 281, 282, 283, 284, 285, 286, 287, 288, 289, 290, 291, 292, 293, 294, 295, 296, 297, 298, 299, 300, 301, 302, 303, 304, 305, 306, 307, 308, 309, 310, 311, 312, 313, 314, 315, 316, 317, 318, 319, 320, 321, 322, 323, 324, 325, 326, 327, 328, 329, 330, 331, 332, 333, 334, 335, 336, 337, 338, 339, 340, 341, 342, 343, 344, 345, 346, 347, 348, 349, 350, 351, 352, 353, 354, 355, 356, 357, 358, 359, 360, 361, 362, 363, 364, 365, 366, 367, 368, 369, 370, 371, 372, 373, 374, 375, 376, 377, 378, 379, 380, 381, 382, 383, 384, 385, 386, 387, 388, 389, 390, 391, 392, 393, 394, 395, 396, 397, 398, 399, 400, 401, 402, 403, 404, 405, 406, 407, 408, 409, 410, 411, 412, 413, 414, 415, 416, 417, 418, 419, 420, 421, 422, 423, 424, 425, 426, 427, 428, 429, 430, 431, 432, 433, 434, 435, 436, 437, 438, 439, 440, 441, 442, 443, 444, 445, 446, 447, 448, 449, 450, 451, 452, 453, 454, 455, 456, 457, 458, 459, 460, 461, 462, 463, 464, 465, 466, 467, 468, 469, 470, 471, 472, 473, 474, 475, 476, 477, 478, 479, 480, 481, 482, 483, 484, 485, 486, 487, 488, 489, 490, 491, 492, 493, 494, 495, 496, 497, 498, 499, 500, 501, 502, 503, 504, 505, 506, 507, 508, 509, 510, 511, 512, 513, 514, 515, 516, 517, 518, 519, 520, 521, 522, 523, 524, 525, 526, 527, 528, 529, 530, 531, 532, 533, 534, 535, 536, 537, 538, 539, 540, 541, 542, 543, 544, 545, 546, 547, 548, 549, 550, 551, 552, 553, 554, 555, 556, 557, 558, 559, 560, 561, 562, 563, 564, 565, 566, 567, 568, 569, 570, 571, 572, 573, 574, 575, 576, 577, 578, 579, 580, 581, 582, 583, 584, 585, 586, 587, 588, 589, 590, 591, 592, 593, 594, 595, 596, 597, 598, 599, 600, 601, 602, 603, 604, 605, 606, 607, 608, 609, 610, 611, 612, 613, 614, 615, 616, 617, 618, 619, 620, 621, 622, 623, 624, 625, 626, 627, 628, 629, 630, 631, 632, 633, 634, 635, 636, 637, 638, 639, 640, 641, 642, 643, 644, 645, 646, 647, 648, 649, 650, 651, 652, 653, 654, 655, 656, 657, 658, 659, 660, 661, 662, 663, 664, 665, 666, 667, 668, 669, 670, 671, 672, 673, 674, 675, 676, 677, 678, 679, 680, 681, 682, 683, 684, 685, 686, 687, 688, 689, 690, 691, 692, 693, 694, 695, 696, 697, 698, 699, 700, 701, 702, 703, 704, 705, 706, 707, 708, 709, 710, 711, 712, 713, 714, 715, 716, 717, 718, 719, 720, 721, 722, 723, 724, 725, 726, 727, 728, 729, 730, 731, 732, 733, 734, 735, 736, 737, 738, 739, 740, 741, 742, 743, 744, 745, 746, 747, 748, 749, 750, 751, 752, 753, 754, 755, 756, 757, 758, 759, 760, 761, 762, 763, 764, 765, 766, 767, 768, 769, 770, 771, 772, 773, 774, 775, 776, 777, 778, 779, 780, 781, 782, 783, 784, 785, 786, 787, 788, 789, 790, 791, 792, 793, 794, 795, 796, 797, 798, 799, 800, 801, 802, 803, 804, 805, 806, 807, 808, 809, 810, 811, 812, 813, 814, 815, 816, 817, 818, 819, 820, 821, 822, 823, 824, 825, 826, 827, 828, 829, 830, 831, 832, 833, 834, 835, 836, 837, 838, 839, 840, 841, 842, 843, 844, 845, 846, 847, 848, 849, 850, 851, 852, 853, 854, 855, 856, 857, 858, 859, 860, 861, 862, 863, 864, 865, 866, 867, 868, 869, 870, 871, 872, 873, 874, 875, 876, 877, 878, 879, 880, 881, 882, 883, 884, 885, 886, 887, 888, 889, 890, 891, 892, 893, 894, 895, 896, 897, 898, 899, 900, 901, 902, 903, 904, 905, 906, 907, 908, 909, 910, 1003, 1004, 1005, 1006, 1007, 1008, 1009, 1010, 1011, 1012, 1013, 1014, 1015, 1016, 1017, 1018, 1019, 1020, 1021, 1022, 1023, 1024, 1025, 1026, 1027, 1028, 1029, 1030, 1031, 1032, 1033, 1034, 1035, 1036, 1037, 1038, 1039, 1040, 1041, 1042, 1043, 1044, 1045, 1046, 1047, 1048, 1049, 1050, 1051, 1052, 1053, 1054, 1055, 1056, 1057, 1058, 1059, 1060, 1061, 1062, 1063, 1064, 1065, 1066, 1067, 1068, 1073, 1074, 1075, 1076, 1077, 1078, 1079, 1080, 1081, 1082, 1083, 1084, 1085, 1086, 1087, 1088, 1089, 1090, 1091, 1092, 1093, 1094, 1095, 1096, 1097, 1098, 1099, 1100, 1101, 1102, 1103, 1104, 1105, 1106, 1107, 1108, 1109, 1110, 1111, 1112, 1113, 1114, 1115, 1116, 1117, 1118, 1119, 1120, 1121, 1122, 1123, 1124, 1125, 1126, 1127, 1128, 1129, 1130, 1131, 1132, 1133, 1134, 1135, 1136, 1137, 1138, 1139, 1140, 1141, 1142, 1143, 1144, 1145, 1146, 1147, 1148, 1149, 1150, 1151, 1152, 1153, 1154, 1155, 1156, 1157, 1158, 1159, 1160, 1161, 1162, 1163, 1164, 1165, 1166, 1167, 1168, 1169, 1170, 1171, 1172, 1173, 1174, 1175, 1176, 1177, 1178, 1179, 1180, 1181, 1182, 1183, 1184, 1185, 1186, 1187, 1188, 1189, 1190, 1191, 1192, 1193, 1194, 1195, 1196, 1197, 1198, 1199, 1200, 1201, 1202, 1203, 1204, 1205, 1206, 1207, 1208, 1209, 1210, 1211, 1212, 1213, 1214, 1215, 1216, 1217, 1218, 1219, 1220, 1221, 1222, 1223, 1224, 1225, 1226, 1227, 1228, 1229, 1230, 1231, 1232, 1233, 1234, 1235, 1236, 1237, 1238, 1239, 1240, 1241, 1242, 1243, 1244, 1245, 1246, 1247, 1248, 1249, 1250, 1251, 1252, 1253, 1254, 1255, 1256, 1257, 1258, 1259, 1260, 1261, 1262, 1263, 1264, 1265, 1266, 1267, 1268, 1269, 1270, 1271, 1374, 1375, 1376, 1377, 1378, 1379, 1380, 1381, 1382, 1383, 1384, 1385, 1386, 1387, 1388, 1389, 1390, 1391, 1392, 1393, 1394, 1395, 1396, 1397, 1398, 1399, 1400, 1401, 1402, 1403, 1404, 1405, 1406, 1407, 1408, 1409, 1410, 1411, 1412, 1413, 1414, 1415, 1416, 1417, 1418, 1419, 1420, 1421, 1422, 1423, 1424, 1425, 1426, 1427, 1428, 1429, 1430, 1431, 1432, 1433, 1434, 1435, 1436, 1437, 1438, 1439, 1440, 1441, 1442, 1443, 1444, 1445, 1446, 1447], 1.0, 'REPLACE')
_vg = ob_zona.vertex_groups.new(name='rshoulder')
_vg.add([912, 913, 914, 920, 921, 922, 985, 986, 987, 988, 989, 990], 1.0, 'REPLACE')
_vg = ob_zona.vertex_groups.new(name='rarm')
_vg.add([979, 980, 981, 982, 983, 984, 985, 986, 987, 988, 989, 990], 1.0, 'REPLACE')
_vg = ob_zona.vertex_groups.new(name='r.hand')
_vg.add([979, 980, 981, 982, 983, 984, 991, 992, 993, 994, 995, 996, 997, 998, 999, 1000, 1001, 1002], 1.0, 'REPLACE')
_vg = ob_zona.vertex_groups.new(name='l.shoulder')
_vg.add([1274, 1275, 1276, 1284, 1285, 1286, 1356, 1357, 1358, 1359, 1360, 1361], 1.0, 'REPLACE')
_vg = ob_zona.vertex_groups.new(name='l.arm')
_vg.add([1350, 1351, 1352, 1353, 1354, 1355, 1356, 1357, 1358, 1359, 1360, 1361], 1.0, 'REPLACE')
_vg = ob_zona.vertex_groups.new(name='l.hand')
_vg.add([1350, 1351, 1352, 1353, 1354, 1355, 1362, 1363, 1364, 1365, 1366, 1367, 1368, 1369, 1370, 1371, 1372, 1373], 1.0, 'REPLACE')
_vg = ob_zona.vertex_groups.new(name='hip')
_vg.add([13, 14, 15, 16, 17, 18, 19, 20, 21, 22, 23, 24, 25, 26, 27, 28, 35, 36, 41, 42, 50, 51, 52, 53, 54, 55, 56, 57, 58, 59, 73, 74, 75, 76, 77, 78, 79, 80, 85, 86, 87, 88, 89, 90, 91, 92, 93, 94, 95, 96, 103, 104, 109, 110, 119, 120, 121, 122, 123, 124, 125, 126, 127, 128, 129, 130, 927, 928, 929, 930, 931, 932, 933, 934, 935, 936, 937, 938, 939, 940, 941, 942, 1292, 1293, 1294, 1295, 1296, 1297, 1298, 1299, 1300, 1301, 1302, 1303, 1304, 1305, 1306, 1307, 1308, 1309, 1310, 1311, 1456, 1457, 1458, 1459, 1460, 1461, 1462, 1463, 1464, 1465, 1466, 1467, 1468, 1469, 1470, 1471, 1472, 1473], 1.0, 'REPLACE')
_vg = ob_zona.vertex_groups.new(name='r.thigh')
_vg.add([935, 936, 937, 938, 939, 940, 941, 942, 944, 946, 948, 950, 952, 954, 956, 958, 960, 964, 966, 1070, 1071, 1072, 1302, 1309, 1336, 1450, 1454, 1455], 1.0, 'REPLACE')
_vg = ob_zona.vertex_groups.new(name='r.leg')
_vg.add([943, 944, 945, 946, 947, 948, 949, 950, 951, 952, 953, 954, 955, 956, 957, 958, 959, 960, 961, 962, 963, 964, 965, 966, 967, 968, 969, 970, 971, 972, 973, 974, 975, 976, 977, 978], 1.0, 'REPLACE')
_vg = ob_zona.vertex_groups.new(name='l.thigh')
_vg.add([1302, 1303, 1304, 1305, 1306, 1307, 1308, 1309, 1310, 1311, 1313, 1315, 1317, 1319, 1321, 1323, 1325, 1327, 1329, 1333, 1335, 1336, 1450, 1451, 1452, 1453, 1454, 1455], 1.0, 'REPLACE')
_vg = ob_zona.vertex_groups.new(name='l.leg')
_vg.add([1312, 1313, 1314, 1315, 1316, 1317, 1318, 1319, 1320, 1321, 1322, 1323, 1324, 1325, 1326, 1327, 1328, 1329, 1330, 1331, 1332, 1333, 1334, 1335, 1338, 1339, 1340, 1341, 1342, 1343, 1344, 1345, 1346, 1347, 1348, 1349], 1.0, 'REPLACE')
_m = ob_zona.modifiers.new('Armature', 'ARMATURE')
_m.object = ob_c_zona

# ---- collection membership
col_collection_1.objects.link(ob_c_zona)
col_collection_1.objects.link(ob_zona)

# ---- scene / render settings (as saved in the file)
scene.frame_start = 0; scene.frame_end = 24; scene.frame_set(1)
scene.render.engine = 'BLENDER_EEVEE_NEXT'
scene.render.image_settings.color_mode = 'RGB'
scene.render.image_settings.compression = 90
scene.render.resolution_percentage = 50
scene.render.dither_intensity = 0.0
scene.cycles.use_denoising = False
scene.cycles.samples = 10
scene.cycles.sampling_pattern = 'TABULATED_SOBOL'
scene.cycles.light_sampling_threshold = 0.0
scene.cycles.use_adaptive_sampling = False
scene.cycles.use_light_tree = False
scene.cycles.blur_glossy = 0.0
scene.cycles.volume_bounces = 1
scene.cycles.pixel_filter_type = 'GAUSSIAN'
scene.cycles.sample_clamp_indirect = 0.0
scene.view_settings.view_transform = 'Standard'
bpy.context.view_layer.update()

# ---- added for rendering (the .blend has no active camera and no usable light): camera, sun
cam_auto = bpy.data.cameras.new('AutoCamera')
cam_auto.lens = 50.0
cam_auto.sensor_width = 36.0
cam_auto.clip_end = 1000.0
ob_auto_camera = bpy.data.objects.new('AutoCamera', cam_auto)
scene.collection.objects.link(ob_auto_camera)
ob_auto_camera.location = (9.1266, -10.5474, 9.42528)
ob_auto_camera.rotation_euler = (1.09748, -7.21219e-08, 0.694738)
scene.camera = ob_auto_camera
light_auto_sun = bpy.data.lights.new('AutoSun', 'SUN')
light_auto_sun.energy = 3.0
light_auto_sun.angle = 0.0523599
ob_auto_sun = bpy.data.objects.new('AutoSun', light_auto_sun)
scene.collection.objects.link(ob_auto_sun)
ob_auto_sun.rotation_euler = (0.872665, 0.174533, 0.523599)
bpy.context.view_layer.update()
